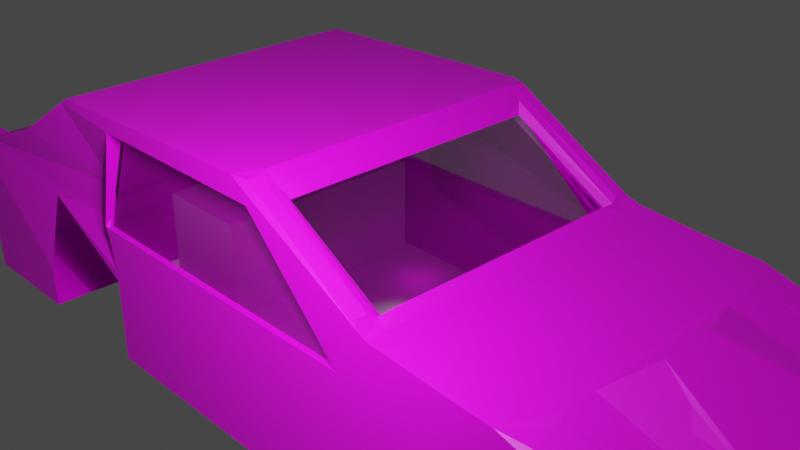 # Source: car.blend  (saved by Blender 2.93.21; exported with 4.5.12 LTS)
import bpy
from mathutils import Matrix  # noqa: F401  (used for matrix-valued properties, if any)

bpy.ops.wm.read_factory_settings(use_empty=True)
scene = bpy.context.scene
scene.name = 'Scene'

# ---- collections
col_collection = bpy.data.collections.new('Collection'); scene.collection.children.link(col_collection)

# ---- images (referenced by path relative to the original .blend; pixels are not part of the script)
import os
ASSET_DIR = os.environ.get("B2B_ASSET_DIR", "")  # directory of the original .blend (textures are referenced by path, not embedded)
HERE = os.path.dirname(os.path.abspath(__file__))  # packed textures are extracted next to this script under _unpacked/

def load_image(name, relpath, width, height, colorspace="sRGB"):
    """Load a texture the original file referenced (path relative to the .blend, or extracted next to this script)."""
    p = next((c for c in (os.path.join(HERE, relpath), os.path.join(ASSET_DIR, relpath)) if relpath and os.path.exists(c)), "")
    if p:
        img = bpy.data.images.load(p, check_existing=True)
        img.name = name
    else:  # same state as the original file: an image datablock whose file is absent (Cycles renders it pink)
        img = bpy.data.images.new(name, width, height)
        img.source = "FILE"
        img.filepath = "//" + (relpath or name)
    img.colorspace_settings.name = colorspace
    return img
img_bluetransparent_png = load_image('bluetransparent.png', 'bluetransparent.png', 1024, 1024, 'sRGB')
img_vehl1tanktop1_jpg = load_image('vehl1tanktop1.jpg', 'vehl1tanktop1.jpg', 1024, 1024, 'sRGB')

# ---- materials (node trees are filled in below, after node groups)
mat_material = bpy.data.materials.new('Material')
mat_material.surface_render_method = 'BLENDED'
mat_material.blend_method = 'BLEND'
mat_material.use_transparent_shadow = False
mat_material.use_raytrace_refraction = True
mat_material.use_screen_refraction = True
mat_material.thickness_mode = 'SLAB'
mat_material_001 = bpy.data.materials.new('Material.001')
mat_material_001.use_transparent_shadow = False
mat_material_004 = bpy.data.materials.new('Material.004')
mat_material_004.surface_render_method = 'BLENDED'
mat_material_004.blend_method = 'BLEND'
mat_material_004.use_transparent_shadow = False
mat_material_005 = bpy.data.materials.new('Material.005')
mat_material_005.surface_render_method = 'BLENDED'
mat_material_005.blend_method = 'BLEND'
mat_material_005.use_transparent_shadow = False

# ---- material node trees
mat_material.use_nodes = True; mat_material.node_tree.nodes.clear()
_N = mat_material.node_tree.nodes; _L = mat_material.node_tree.links
n0 = _N.new('ShaderNodeOutputMaterial'); n0.name = 'Material Output'; n0.location = (300, 300)
n1 = _N.new('ShaderNodeTexImage'); n1.name = 'Image Texture'; n1.location = (-661, 253)
n1.image = img_bluetransparent_png
n2 = _N.new('ShaderNodeBsdfPrincipled'); n2.name = 'Principled BSDF'; n2.location = (37, 305)
n2.distribution = 'GGX'
n2.subsurface_method = 'BURLEY'
n2.inputs[2].default_value = 0.0
n2.inputs[3].default_value = 1.45
n2.inputs[4].default_value = 0.4045
n2.inputs[13].default_value = 0.0
n2.inputs[18].default_value = 1.0
n2.inputs[27].default_value = (0.0, 0.0, 0.0, 1.0)
_L.new(n2.outputs[0], n0.inputs[0])
_L.new(n1.outputs[0], n2.inputs[0])
n0.is_active_output = True
mat_material_001.use_nodes = True; mat_material_001.node_tree.nodes.clear()
_N = mat_material_001.node_tree.nodes; _L = mat_material_001.node_tree.links
n0 = _N.new('ShaderNodeOutputMaterial'); n0.name = 'Material Output'; n0.location = (300, 300)
n1 = _N.new('ShaderNodeTexImage'); n1.name = 'Image Texture'; n1.location = (-647, 300)
n1.image = img_vehl1tanktop1_jpg
n2 = _N.new('ShaderNodeBsdfPrincipled'); n2.name = 'Principled BSDF'; n2.location = (10, 300)
n2.distribution = 'GGX'
n2.subsurface_method = 'BURLEY'
n2.inputs[3].default_value = 1.45
n2.inputs[27].default_value = (0.0, 0.0, 0.0, 1.0)
n2.inputs[28].default_value = 1.0
_L.new(n2.outputs[0], n0.inputs[0])
_L.new(n1.outputs[0], n2.inputs[0])
n0.is_active_output = True
mat_material_004.use_nodes = True; mat_material_004.node_tree.nodes.clear()
_N = mat_material_004.node_tree.nodes; _L = mat_material_004.node_tree.links
n0 = _N.new('ShaderNodeOutputMaterial'); n0.name = 'Material Output'; n0.location = (300, 300)
n1 = _N.new('ShaderNodeBsdfPrincipled'); n1.name = 'Principled BSDF'; n1.location = (10, 300)
n1.distribution = 'GGX'
n1.subsurface_method = 'BURLEY'
n1.inputs[3].default_value = 1.45
n1.inputs[4].default_value = 0.2182
n1.inputs[27].default_value = (0.0, 0.0, 0.0, 1.0)
n1.inputs[28].default_value = 1.0
n2 = _N.new('ShaderNodeTexImage'); n2.name = 'Image Texture'; n2.location = (-1102, 224)
n2.image = img_bluetransparent_png
_L.new(n1.outputs[0], n0.inputs[0])
_L.new(n2.outputs[0], n1.inputs[0])
n0.is_active_output = True
mat_material_005.use_nodes = True; mat_material_005.node_tree.nodes.clear()
_N = mat_material_005.node_tree.nodes; _L = mat_material_005.node_tree.links
n0 = _N.new('ShaderNodeBsdfPrincipled'); n0.name = 'Principled BSDF'; n0.location = (10, 300)
n0.distribution = 'GGX'
n0.subsurface_method = 'BURLEY'
n0.inputs[3].default_value = 1.45
n0.inputs[4].default_value = 0.2364
n0.inputs[27].default_value = (0.0, 0.0, 0.0, 1.0)
n0.inputs[28].default_value = 1.0
n1 = _N.new('ShaderNodeOutputMaterial'); n1.name = 'Material Output'; n1.location = (300, 300)
n2 = _N.new('ShaderNodeTexImage'); n2.name = 'Image Texture'; n2.location = (-874, 347)
n2.image = img_bluetransparent_png
_L.new(n0.outputs[0], n1.inputs[0])
_L.new(n2.outputs[0], n0.inputs[0])
n1.is_active_output = True

# ---- world
world_world = bpy.data.worlds.new('World'); scene.world = world_world
world_world.use_nodes = True; world_world.node_tree.nodes.clear()
_N = world_world.node_tree.nodes; _L = world_world.node_tree.links
n0 = _N.new('ShaderNodeOutputWorld'); n0.name = 'World Output'; n0.location = (300, 300)
n1 = _N.new('ShaderNodeBackground'); n1.name = 'Background'; n1.location = (10, 300)
n1.inputs[0].default_value = (0.05088, 0.05088, 0.05088, 1.0)
_L.new(n1.outputs[0], n0.inputs[0])
n0.is_active_output = True
world_world.color = (0.05088, 0.05088, 0.05088)
world_world.use_sun_shadow = False
world_world.sun_shadow_jitter_overblur = 0.0

# ---- cameras
cam_camera = bpy.data.cameras.new('Camera')
cam_camera.clip_end = 100.0
cam_camera.ortho_scale = 7.314

# ---- lights
light_light = bpy.data.lights.new('Light', 'POINT')
light_light.transmission_factor = 0.0
light_light.energy = 1000.0
light_light.shadow_soft_size = 0.1
light_light.shadow_maximum_resolution = 0.006
light_light.use_absolute_resolution = True
light_spot = bpy.data.lights.new('Spot', 'SPOT')
light_spot.transmission_factor = 0.0
light_spot.shadow_soft_size = 0.25
light_spot.shadow_maximum_resolution = 0.006
light_spot.use_absolute_resolution = True
light_area = bpy.data.lights.new('Area', 'AREA')
light_area.transmission_factor = 0.0
light_area.energy = 253.1
light_area.shadow_soft_size = 1.0
light_area.shadow_maximum_resolution = 0.006
light_area.use_absolute_resolution = True
light_area.size = 1.0
light_area.size_y = 1.0

# ---- meshes
me_cube_002 = bpy.data.meshes.new('Cube.002')
me_cube_002.from_pydata([(-0.8753, 0.8925, -1.07), (-0.8442, 0.8571, 0.5435), (0.8723, 0.8925, -0.8434), (-0.8345, 0.9022, 0.2949), (0.01715, 0.8925, -1.07), (-0.4715, 0.8925, 1.552), (0.8525, 0.8158, -0.1034), (0.01715, 0.8925, -0.1776), (-0.8441, 0.4462, 0.5435), (-0.8753, 0.8925, -0.6238), (0.4634, 0.8925, 0.7512), (0.8777, 0.8925, -0.6238), (0.8723, 0.4462, -1.07), (-0.8753, 0.4462, -1.07), (-0.87, 0.9139, 0.3323), (-0.6496, 0.8925, 0.9695), (0.8548, 0.8064, 0.1944), (0.5873, 0.4462, 0.7149), (-0.4715, 0.4462, 1.552), (0.01715, 0.4462, -1.07), (0.8525, 0.5205, -0.1034), (0.01715, 0.8925, -0.6238), (-0.3751, 0.8925, 0.2686), (-0.8753, 0.4462, -0.1776), (-0.8753, 0.4462, -0.6238), (-0.3883, 0.8072, 0.7614), (0.8548, 0.5205, 0.1944), (0.8777, 0.4462, -0.6238), (-0.6496, 0.4462, 0.9695), (0.4634, 0.4462, 0.7512), (0.4634, 0.8925, 0.2686), (-0.8701, 0.4454, 0.3144), (0.5873, 0.2231, 0.7149), (0.8553, 0.2231, 0.2686), (0.8548, 0.6693, 0.1944), (-0.4715, 0.2231, 1.552), (-0.4715, 0.6693, 1.552), (0.4634, 0.2231, 0.7512), (0.4634, 0.6693, 0.7512), (0.04686, 0.4462, 1.643), (0.04686, 0.6693, 1.643), (0.04686, 0.2231, 1.643), (0.3162, 0.8925, 0.8149), (0.4634, 0.1116, 0.7512), (0.4634, 0.5578, 0.7512), (0.3162, 0.4462, 0.8149), (0.4634, 0.3347, 0.7512), (0.4634, 0.7809, 0.7512), (0.04686, 0.5578, 1.643), (0.3162, 0.6693, 0.8149), (0.04686, 0.1116, 1.643), (0.04686, 0.3347, 1.643), (0.3162, 0.2231, 0.8149), (0.3162, 0.3347, 0.8149), (0.3162, 0.1116, 0.8149), (0.3162, 0.7809, 0.8149), (0.3162, 0.5578, 0.8149), (-0.9244, 0.6768, -1.016), (-0.9244, 0.6768, -0.6778), (-0.9244, 0.2788, -0.9565), (-0.9244, 0.2788, -0.7374), (-0.8345, 0.8872, 0.6292), (0.8817, 0.672, -0.1887), (0.9011, 0.672, -0.5247), (0.8817, 0.336, -0.1887), (0.9011, 0.336, -0.5247), (-0.6338, 0.4462, -1.07), (-0.593, 0.8508, 0.3059), (-0.6338, 0.8925, -0.6238), (-0.593, 0.8459, 0.4162), (-0.6338, 0.8925, -1.07), (-0.3626, 0.8925, -1.07), (-0.3626, 0.4462, -1.07), (-0.3626, 0.8925, -0.6238), (-0.3626, 0.8925, -0.1776), (-0.3626, 0.8925, -0.07658), (-0.3883, 0.8072, 0.4162), (0.4228, 0.4462, -1.07), (0.4228, 0.8925, -0.07658), (0.4228, 0.8925, -0.6238), (0.4228, 0.8925, -0.1776), (0.4228, 0.8925, -1.07), (0.694, 0.8925, -0.9422), (0.694, 0.4462, -1.07), (0.694, 0.8925, -0.6238), (0.694, 0.8925, -0.1776), (0.694, 0.8925, -0.07658), (0.4634, 0.8925, -0.07658), (0.4228, 0.4069, -0.07658), (0.08095, 0.2231, 1.538), (0.08095, 0.6693, 1.538), (0.08095, 0.1116, 1.538), (0.08095, 0.3347, 1.538), (0.08095, 0.5578, 1.538), (0.08095, 0.4462, 1.538), (0.295, 0.2231, 0.8801), (0.295, 0.6693, 0.8801), (0.295, 0.1116, 0.8801), (0.295, 0.3347, 0.8801), (0.295, 0.5578, 0.8801), (0.295, 0.4462, 0.8801), (0.08872, 0.2069, 1.427), (0.08872, 0.6208, 1.427), (0.08872, 0.1035, 1.427), (0.08872, 0.3104, 1.427), (0.08872, 0.5173, 1.427), (0.08872, 0.4138, 1.427), (0.08872, 0.7242, 1.427), (0.2872, 0.2069, 0.8166), (0.2872, 0.6208, 0.8166), (0.2872, 0.1035, 0.8166), (0.2872, 0.3104, 0.8166), (0.2872, 0.5173, 0.8166), (0.2872, 0.4138, 0.8166), (0.2872, 0.7242, 0.8166), (-0.629, 0.4462, 1.037), (-0.629, 0.8925, 1.037), (-0.491, 0.8925, 1.488), (-0.491, 0.4462, 1.488), (-0.8442, 0.6693, 0.5435), (-0.6496, 0.6693, 0.9695), (-0.87, 0.708, 0.3244), (-0.629, 0.6693, 1.037), (-0.491, 0.6693, 1.488), (-0.6161, 0.4462, 0.9226), (-0.478, 0.4462, 1.374), (-0.6161, 0.6693, 0.9226), (-0.478, 0.6693, 1.374), (0.2732, 0.8925, 0.2686), (-0.3361, 0.8925, 1.42), (0.05835, 0.8925, 1.42), (0.2533, 0.8925, 0.3753), (-0.3831, 0.8925, 0.3753), (-0.3361, 0.8069, 1.42), (0.05835, 0.8069, 1.42), (0.2533, 0.8593, 0.3753), (-0.3831, 0.8593, 0.3753), (-0.8753, -0.8925, -1.07), (-0.8442, -0.8571, 0.5435), (0.8723, -0.8925, -0.8434), (-0.8753, -0.9875, -0.1978), (0.01715, -0.8925, -1.07), (-0.4715, -0.8925, 1.552), (0.8525, -0.8158, -0.1034), (0.01715, -0.8925, -0.1776), (-0.8441, -0.4462, 0.5435), (-0.8753, -0.8925, -0.6238), (0.4634, -0.8925, 0.7512), (0.8777, -0.8925, -0.6238), (0.8723, -0.4462, -1.07), (-0.8753, -0.4462, -1.07), (-0.87, -0.9139, 0.3323), (-0.6496, -0.8925, 0.9695), (0.8548, -0.8064, 0.1944), (0.5873, -0.4462, 0.7149), (-0.4715, -0.4462, 1.552), (0.01715, -0.4462, -1.07), (0.8525, -0.5205, -0.1034), (0.01715, -0.8925, -0.6238), (-0.3751, -0.8925, 0.2686), (-0.8753, -0.4462, -0.1776), (-0.8753, -0.4462, -0.6238), (-0.4291, -0.8925, 0.2686), (0.8548, -0.5205, 0.1944), (0.8777, -0.4462, -0.6238), (-0.6496, -0.4462, 0.9695), (0.4634, -0.4462, 0.7512), (0.4634, -0.8925, 0.2686), (-0.8701, -0.4454, 0.3144), (0.5873, -0.2231, 0.7149), (0.8553, -0.2231, 0.2686), (0.8548, -0.6693, 0.1944), (-0.4715, -0.2231, 1.552), (-0.4715, -0.6693, 1.552), (0.4634, -0.2231, 0.7512), (0.4634, -0.6693, 0.7512), (0.04686, -0.4462, 1.643), (0.04686, -0.6693, 1.643), (0.04686, -0.2231, 1.643), (0.3162, -0.8925, 0.8149), (0.4634, -0.1116, 0.7512), (0.4634, -0.5578, 0.7512), (0.3162, -0.4462, 0.8149), (0.4634, -0.3347, 0.7512), (0.4634, -0.7809, 0.7512), (0.04686, -0.5578, 1.643), (0.3162, -0.6693, 0.8149), (0.04686, -0.1116, 1.643), (0.04686, -0.3347, 1.643), (0.3162, -0.2231, 0.8149), (0.3162, -0.3347, 0.8149), (0.3162, -0.1116, 0.8149), (0.3162, -0.7809, 0.8149), (0.3162, -0.5578, 0.8149), (-0.9244, -0.6768, -1.016), (-0.9244, -0.6768, -0.6778), (-0.9244, -0.2788, -0.9565), (-0.9244, -0.2788, -0.7374), (-0.8753, -0.9725, 0.1364), (0.8817, -0.672, -0.1887), (0.9011, -0.672, -0.5247), (0.8817, -0.336, -0.1887), (0.9011, -0.336, -0.5247), (-0.6338, -0.4462, -1.07), (-0.6338, -0.9361, -0.1869), (-0.6338, -0.8925, -0.6238), (-0.6338, -0.9311, -0.07658), (-0.6338, -0.8925, -1.07), (-0.3626, -0.8925, -1.07), (-0.3626, -0.4462, -1.07), (-0.3626, -0.8925, -0.6238), (-0.3626, -0.8925, -0.1776), (-0.3626, -0.8925, -0.07658), (-0.4291, -0.8925, -0.07658), (0.4228, -0.4462, -1.07), (0.4228, -0.8925, -0.07658), (0.4228, -0.8925, -0.6238), (0.4228, -0.8925, -0.1776), (0.4228, -0.8925, -1.07), (0.694, -0.8925, -0.9422), (0.694, -0.4462, -1.07), (0.694, -0.8925, -0.6238), (0.694, -0.8925, -0.1776), (0.694, -0.8925, -0.07658), (0.4634, -0.8925, -0.07658), (0.4228, -0.4069, -0.07658), (0.08095, -0.2231, 1.538), (0.08095, -0.6693, 1.538), (0.08095, -0.1116, 1.538), (0.08095, -0.3347, 1.538), (0.08095, -0.5578, 1.538), (0.08095, -0.4462, 1.538), (0.295, -0.2231, 0.8801), (0.295, -0.6693, 0.8801), (0.295, -0.1116, 0.8801), (0.295, -0.3347, 0.8801), (0.295, -0.5578, 0.8801), (0.295, -0.4462, 0.8801), (0.08872, -0.2069, 1.427), (0.08872, -0.6208, 1.427), (0.08872, -0.1035, 1.427), (0.08872, -0.3104, 1.427), (0.08872, -0.5173, 1.427), (0.08872, -0.4138, 1.427), (0.08872, -0.7242, 1.427), (0.2872, -0.2069, 0.8166), (0.2872, -0.6208, 0.8166), (0.2872, -0.1035, 0.8166), (0.2872, -0.3104, 0.8166), (0.2872, -0.5173, 0.8166), (0.2872, -0.4138, 0.8166), (0.2872, -0.7242, 0.8166), (-0.629, -0.4462, 1.037), (-0.629, -0.8925, 1.037), (-0.491, -0.8925, 1.488), (-0.491, -0.4462, 1.488), (-0.8442, -0.6693, 0.5435), (-0.6496, -0.6693, 0.9695), (-0.87, -0.708, 0.3244), (-0.629, -0.6693, 1.037), (-0.491, -0.6693, 1.488), (-0.6161, -0.4462, 0.9226), (-0.478, -0.4462, 1.374), (-0.6161, -0.6693, 0.9226), (-0.478, -0.6693, 1.374), (-0.8753, 0.0, -1.07), (-0.8441, 0.0, 0.5435), (0.8723, 0.0, -1.07), (0.5873, 0.0, 0.7149), (-0.4715, 0.0, 1.552), (0.01715, 0.0, -1.07), (0.8519, 0.0, -0.1776), (-0.8753, 0.0, -0.1776), (0.4634, 0.0, 0.7512), (-0.6496, 0.0, 0.9695), (0.8777, 0.0, -0.6238), (0.8553, 0.0, 0.2686), (-0.8753, 0.0, -0.6238), (-0.8701, 0.0, 0.3144), (0.04686, 0.0, 1.643), (0.3162, 0.0, 0.8149), (-0.9244, 0.0, -0.9565), (-0.9244, 0.0, -0.7374), (0.8817, 0.0, -0.1887), (0.9011, 0.0, -0.5247), (-0.6338, 0.0, -1.07), (-0.3626, 0.0, -1.07), (0.4228, 0.0, -1.07), (0.694, 0.0, -1.07), (0.08095, 0.0, 1.538), (0.295, 0.0, 0.8801), (0.08872, 0.0, 1.427), (0.2872, 0.0, 0.8166), (-0.629, 0.0, 1.037), (-0.491, 0.0, 1.488), (-0.6161, 0.0, 0.9226), (-0.478, 0.0, 1.374), (0.2732, -0.8925, 0.2686), (-0.3361, -0.8925, 1.42), (0.05835, -0.8925, 1.42), (0.2533, -0.8925, 0.3753), (-0.3831, -0.8925, 0.3753), (-0.3361, -0.8069, 1.42), (0.05835, -0.8069, 1.42), (0.2533, -0.8593, 0.3753), (-0.3831, -0.8593, 0.3753), (0.643, 0.07491, 0.7705), (0.643, 1.238e-09, 0.7705), (0.8153, 0.1821, 0.4836), (0.8153, -1.04e-09, 0.4836), (0.643, 0.1313, 0.7705), (0.8153, 0.3191, 0.4836), (0.643, -0.07491, 0.7705), (0.8153, -0.1821, 0.4836), (0.643, -0.1313, 0.7705), (0.8153, -0.3191, 0.4836), (0.6197, 0.07491, 0.8092), (0.6197, 1.238e-09, 0.8092), (0.8385, 0.1821, 0.4449), (0.8385, -1.04e-09, 0.4449), (0.6197, 0.1498, 0.8092), (0.8385, 0.3642, 0.4449), (0.6197, -0.07491, 0.8092), (0.8385, -0.1821, 0.4449), (0.6197, -0.1498, 0.8092), (0.8385, -0.3642, 0.4449), (0.6355, 0.1821, 0.6412), (0.8078, 0.1821, 0.3544), (0.6355, -1.04e-09, 0.6412), (0.8078, -1.04e-09, 0.3544), (0.6355, -0.1821, 0.6412), (0.8078, -0.1821, 0.3544), (0.6355, 0.3191, 0.6412), (0.8078, 0.3191, 0.3544), (0.6355, -0.3191, 0.6412), (0.8078, -0.3191, 0.3544), (0.8519, 0.8925, -0.1776), (0.8519, 0.4462, -0.1776), (0.8553, 0.4462, 0.2686), (0.8519, -0.8925, -0.1776), (0.8519, -0.4462, -0.1776), (0.8553, -0.4462, 0.2686), (0.8214, 0.8064, 0.2017), (0.8192, 0.8158, -0.0961), (0.8192, 0.5205, -0.0961), (0.8214, 0.6693, 0.2017), (0.8214, 0.5205, 0.2017), (0.8214, -0.8064, 0.2017), (0.8192, -0.8158, -0.0961), (0.8192, -0.5205, -0.0961), (0.8214, -0.6693, 0.2017), (0.8214, -0.5205, 0.2017), (0.6033, 0.8604, 0.6881), (0.5529, 0.8925, 0.725), (0.6033, 0.7005, 0.6881), (0.5873, 0.6382, 0.7149), (0.6033, -0.8604, 0.6881), (0.5529, -0.8925, 0.725), (0.6033, -0.7005, 0.6881), (0.5873, -0.6382, 0.7149), (0.8515, 0.879, 0.2353), (0.8393, 0.8479, 0.2954), (0.8393, 0.7005, 0.2954), (0.8621, 0.6382, 0.2416), (0.8393, -0.8479, 0.2954), (0.8515, -0.879, 0.2353), (0.8621, -0.6382, 0.2416), (0.8393, -0.7005, 0.2954), (0.05381, 0.87, 1.621), (0.02461, 0.8925, 1.639), (0.05381, 0.8034, 1.621), (0.04686, 0.7584, 1.643), (0.05958, 0.8925, 1.531), (0.074, 0.87, 1.559), (0.08791, 0.87, 1.516), (0.07779, 0.7587, 1.537), (0.08791, 0.8034, 1.516), (0.074, 0.8034, 1.559), (0.288, 0.87, 0.9015), (0.3019, 0.8925, 0.8587), (0.2923, 0.7606, 0.8578), (0.288, 0.8034, 0.9015), (0.05381, -0.87, 1.621), (0.02461, -0.8925, 1.639), (0.05381, -0.8034, 1.621), (0.04686, -0.7584, 1.643), (0.05958, -0.8925, 1.531), (0.08791, -0.87, 1.516), (0.074, -0.87, 1.559), (0.074, -0.8034, 1.559), (0.08791, -0.8034, 1.516), (0.07779, -0.7587, 1.537), (0.288, -0.87, 0.9015), (0.2912, -0.8925, 0.8552), (0.288, -0.8034, 0.9015), (0.2923, -0.7606, 0.8578), (-0.8389, 0.6693, 0.5892), (-0.8389, 0.8925, 0.5892), (-0.8389, 0.0, 0.5892), (-0.8389, 0.4462, 0.5892), (-0.8345, 0.888, 0.7816), (-0.8753, 0.7097, 0.2787), (-0.8753, 0.0, 0.2686), (-0.8753, 0.4462, 0.2686), (-0.8389, -0.6693, 0.5892), (-0.8389, -0.8925, 0.5892), (-0.8389, -0.4462, 0.5892), (-0.8753, -0.9732, 0.2888), (-0.8753, -0.7097, 0.2787), (-0.8753, -0.4462, 0.2686), (-0.8325, 0.0, 0.5435), (-0.8586, 0.0, 0.3144), (-0.8364, 0.4119, 0.5094), (-0.8547, 0.4112, 0.3484), (-0.8327, 0.6693, 0.5435), (-0.8584, 0.708, 0.3244), (-0.8364, -0.4119, 0.5094), (-0.8547, -0.4112, 0.3484), (-0.8327, -0.6693, 0.5435), (-0.8584, -0.708, 0.3244), (-0.8327, 0.8571, 0.5435), (-0.8585, 0.9139, 0.3323), (-0.8327, -0.8571, 0.5435), (-0.8585, -0.9139, 0.3323), (-0.7985, 0.4462, 0.5435), (-0.8245, 0.4454, 0.3144), (-0.7986, 0.6693, 0.5435), (-0.8244, 0.708, 0.3244), (-0.7985, -0.4462, 0.5435), (-0.8245, -0.4454, 0.3144), (-0.7986, -0.6693, 0.5435), (-0.8244, -0.708, 0.3244), (-0.8326, 0.4462, 0.5435), (-0.8585, 0.4454, 0.3144), (-0.8326, -0.4462, 0.5435), (-0.8585, -0.4454, 0.3144), (-0.8364, 0.0, 0.5094), (-0.8547, 0.0, 0.3484), (-0.8217, 0.0, 0.5094), (-0.8401, 0.0, 0.3484), (-0.8218, 0.4119, 0.5094), (-0.84, 0.4112, 0.3484), (-0.8218, -0.4119, 0.5094), (-0.84, -0.4112, 0.3484), (-0.9244, 0.3384, -1.016), (-0.9244, 0.0, -1.016), (-0.9244, 0.0, -0.6778), (-0.9244, 0.3384, -0.6778), (-0.9244, -0.3384, -1.016), (-0.9244, -0.3384, -0.6778), (-0.8749, 0.0, -0.7374), (-0.8749, 0.0, -0.9565), (-0.8749, 0.2788, -0.9565), (-0.8749, 0.2788, -0.7374), (-0.8749, -0.2788, -0.9565), (-0.8749, -0.2788, -0.7374)], [], [(31, 278, 411, 433), (41, 35, 269, 279, 50), (28, 399, 398, 274), (25, 15, 116, 117, 5, 129, 132, 22), (24, 23, 3, 9), (24, 9, 58, 447), (0, 13, 444, 57), (13, 265, 445, 444), (277, 272, 23, 24), (400, 397, 15, 25), (337, 338, 33, 276, 271), (171, 153, 347, 350), (12, 27, 275, 267), (2, 11, 27, 12), (27, 11, 63, 65), (18, 118, 294, 269, 35), (5, 117, 123, 118, 18, 36), (120, 396, 399, 28), (17, 29, 46, 37, 43, 273, 268, 32), (354, 362, 361, 352), (40, 36, 18, 39, 48), (22, 132, 131, 128), (23, 403, 401, 400, 61, 3), (272, 402, 403, 23), (278, 168, 435, 411), (56, 99, 100, 45), (96, 380, 114, 109), (377, 373, 368, 370), (54, 97, 290, 280), (53, 98, 95, 52), (39, 18, 35, 41, 51), (46, 53, 52, 37), (29, 45, 53, 46), (45, 100, 98, 53), (43, 54, 280, 273), (37, 52, 54, 43), (52, 95, 97, 54), (47, 55, 49, 38), (10, 42, 55, 47), (55, 380, 96, 49), (44, 56, 45, 29), (38, 49, 56, 44), (49, 96, 99, 56), (353, 10, 47, 38, 44, 29, 17, 355), (444, 447, 58, 57), (282, 60, 453, 450), (9, 0, 57, 58), (277, 24, 447, 446), (65, 64, 283, 284), (63, 62, 64, 65), (337, 271, 283, 64), (11, 336, 62, 63), (275, 27, 65, 284), (336, 337, 64, 62), (17, 338, 363, 355), (357, 147, 167, 365), (32, 268, 317, 316), (33, 338, 321, 318), (72, 19, 270, 286), (7, 21, 73, 74), (25, 22, 7, 74, 75, 76), (3, 61, 400, 25, 76, 69, 67), (21, 4, 71, 73), (70, 0, 9, 68), (68, 9, 3, 67), (265, 13, 66, 285), (13, 0, 70, 66), (71, 4, 19, 72), (81, 79, 80, 78, 88, 77), (83, 12, 267, 288), (85, 336, 11, 84), (11, 2, 82, 84), (81, 4, 21, 79), (79, 21, 7, 80), (270, 19, 77, 287), (19, 4, 81, 77), (2, 12, 83, 82), (34, 16, 360, 363), (80, 7, 22, 128, 30, 87, 78), (94, 93, 48, 39), (89, 92, 51, 41), (92, 94, 39, 51), (90, 375, 371, 40), (381, 378, 374, 376), (289, 91, 50, 279), (91, 89, 41, 50), (93, 90, 40, 48), (90, 93, 105, 102), (89, 91, 103, 101), (375, 90, 102, 107), (91, 289, 291, 103), (98, 100, 113, 111), (380, 375, 107, 114), (95, 98, 111, 108), (100, 99, 112, 113), (93, 94, 106, 105), (297, 167, 147, 179, 393, 386, 383, 142, 298, 299, 300), (92, 89, 101, 104), (290, 97, 110, 292), (94, 92, 104, 106), (97, 95, 108, 110), (99, 96, 109, 112), (42, 379, 380, 55), (122, 116, 15, 120), (293, 115, 28, 274), (294, 118, 125, 296), (123, 117, 116, 122), (122, 115, 124, 126), (115, 122, 120, 28), (15, 397, 396, 120), (14, 121, 415, 421), (115, 293, 295, 124), (123, 122, 126, 127), (118, 123, 127, 125), (74, 67, 69, 76, 75), (85, 80, 78, 86), (369, 5, 36, 40, 371), (131, 132, 136, 135), (130, 131, 135, 134), (129, 130, 134, 133), (132, 129, 133, 136), (258, 151, 423, 419), (178, 187, 279, 269, 172), (165, 274, 398, 406), (162, 159, 301, 298, 142, 254, 253, 152), (161, 146, 140, 160), (161, 449, 195, 146), (137, 194, 448, 150), (150, 448, 445, 265), (277, 161, 160, 272), (407, 162, 152, 405), (340, 271, 276, 170, 341), (34, 26, 346, 345), (149, 267, 275, 164), (139, 149, 164, 148), (164, 202, 200, 148), (155, 172, 269, 294, 255), (142, 173, 155, 255, 260, 254), (257, 165, 406, 404), (154, 169, 268, 273, 180, 174, 183, 166), (358, 356, 364, 367), (177, 185, 176, 155, 173), (159, 297, 300, 301), (160, 140, 198, 407, 408, 409), (272, 160, 409, 402), (1, 14, 421, 420), (193, 182, 237, 236), (233, 246, 251, 395), (389, 384, 382, 388), (191, 280, 290, 234), (190, 189, 232, 235), (176, 188, 178, 172, 155), (183, 174, 189, 190), (166, 183, 190, 182), (182, 190, 235, 237), (180, 273, 280, 191), (174, 180, 191, 189), (189, 191, 234, 232), (184, 175, 186, 192), (147, 184, 192, 179), (192, 186, 233, 395), (181, 166, 182, 193), (175, 181, 193, 186), (186, 193, 236, 233), (357, 359, 154, 166, 181, 175, 184, 147), (448, 194, 195, 449), (281, 196, 454, 451), (146, 195, 194, 137), (277, 446, 449, 161), (202, 284, 283, 201), (200, 202, 201, 199), (340, 201, 283, 271), (148, 200, 199, 339), (275, 284, 202, 164), (339, 199, 201, 340), (154, 359, 366, 341), (16, 6, 336, 360), (170, 276, 319, 323), (338, 17, 320, 321), (209, 286, 270, 156), (144, 211, 210, 158), (162, 213, 212, 211, 144, 159), (140, 204, 206, 213, 162, 407, 198), (158, 210, 208, 141), (207, 205, 146, 137), (205, 204, 140, 146), (265, 285, 203, 150), (150, 203, 207, 137), (208, 209, 156, 141), (218, 214, 225, 215, 217, 216), (220, 288, 267, 149), (222, 221, 148, 339), (148, 221, 219, 139), (218, 216, 158, 141), (216, 217, 144, 158), (270, 287, 214, 156), (156, 214, 218, 141), (139, 219, 220, 149), (153, 171, 366, 365), (217, 215, 224, 167, 297, 159, 144), (231, 176, 185, 230), (226, 178, 188, 229), (229, 188, 176, 231), (227, 177, 385, 391), (394, 390, 387, 392), (289, 279, 187, 228), (228, 187, 178, 226), (230, 185, 177, 227), (227, 239, 242, 230), (226, 238, 240, 228), (391, 244, 239, 227), (228, 240, 291, 289), (235, 248, 250, 237), (395, 251, 244, 391), (232, 245, 248, 235), (237, 250, 249, 236), (230, 242, 243, 231), (229, 241, 238, 226), (290, 292, 247, 234), (231, 243, 241, 229), (234, 247, 245, 232), (236, 249, 246, 233), (179, 192, 395, 393), (259, 257, 152, 253), (293, 274, 165, 252), (294, 296, 262, 255), (260, 259, 253, 254), (259, 263, 261, 252), (252, 165, 257, 259), (152, 257, 404, 405), (151, 138, 422, 423), (252, 261, 295, 293), (260, 264, 263, 259), (255, 262, 264, 260), (211, 212, 213, 206, 204), (222, 223, 215, 217), (383, 385, 177, 173, 142), (300, 304, 305, 301), (299, 303, 304, 300), (298, 302, 303, 299), (301, 305, 302, 298), (313, 309, 329, 331), (314, 315, 335, 334), (310, 306, 326, 332), (307, 312, 330, 328), (341, 170, 323, 325), (154, 341, 325, 324), (17, 32, 316, 320), (276, 33, 318, 319), (169, 154, 324, 322), (268, 169, 322, 317), (307, 306, 316, 317), (308, 309, 319, 318), (306, 310, 320, 316), (311, 308, 318, 321), (310, 311, 321, 320), (312, 307, 317, 322), (309, 313, 323, 319), (314, 312, 322, 324), (313, 315, 325, 323), (315, 314, 324, 325), (326, 327, 333, 332), (328, 329, 327, 326), (330, 334, 335, 331), (328, 330, 331, 329), (308, 311, 333, 327), (306, 307, 328, 326), (312, 314, 334, 330), (311, 310, 332, 333), (309, 308, 327, 329), (315, 313, 331, 335), (30, 360, 336, 85, 86, 87), (6, 20, 337, 336), (143, 153, 365, 339), (20, 26, 338, 337), (26, 34, 363, 338), (167, 224, 223, 222, 339, 365), (157, 143, 339, 340), (163, 157, 340, 341), (171, 163, 341, 366), (343, 342, 345, 346, 344), (348, 349, 351, 350, 347), (143, 157, 349, 348), (26, 20, 344, 346), (6, 16, 342, 343), (163, 171, 350, 351), (16, 34, 345, 342), (20, 6, 343, 344), (157, 163, 351, 349), (153, 143, 348, 347), (353, 355, 354, 352), (361, 362, 363, 360), (352, 361, 360, 353), (355, 363, 362, 354), (356, 358, 359, 357), (365, 366, 367, 364), (357, 365, 364, 356), (358, 367, 366, 359), (353, 360, 30, 10), (315, 311, 310, 314), (372, 373, 374), (375, 376, 377), (386, 387, 388), (389, 390, 391), (369, 371, 370, 368), (368, 373, 372, 369), (371, 375, 377, 370), (373, 377, 376, 374), (374, 378, 379, 372), (375, 380, 381, 376), (380, 379, 378, 381), (382, 384, 385, 383), (383, 386, 388, 382), (384, 389, 391, 385), (387, 390, 389, 388), (386, 393, 392, 387), (390, 394, 395, 391), (394, 392, 393, 395), (128, 131, 130, 129, 5, 369, 372, 379, 42, 10, 30), (1, 119, 396, 397), (8, 266, 398, 399), (14, 1, 397, 400), (121, 14, 400, 401), (278, 31, 403, 402), (119, 8, 399, 396), (31, 121, 401, 403), (256, 138, 405, 404), (266, 145, 406, 398), (138, 151, 407, 405), (151, 258, 408, 407), (168, 278, 402, 409), (145, 256, 404, 406), (258, 168, 409, 408), (415, 414, 420, 421), (416, 436, 438, 442), (435, 419, 431, 429), (419, 423, 422, 418), (417, 416, 442, 443), (415, 433, 425, 427), (256, 145, 434, 418), (8, 119, 414, 432), (168, 258, 419, 435), (121, 31, 433, 415), (138, 256, 418, 422), (119, 1, 420, 414), (145, 266, 410, 434), (266, 8, 432, 410), (425, 424, 426, 427), (429, 431, 430, 428), (434, 435, 429, 428), (433, 432, 424, 425), (432, 414, 426, 424), (418, 434, 428, 430), (419, 418, 430, 431), (414, 415, 427, 426), (413, 412, 432, 433), (416, 417, 435, 434), (412, 436, 410, 432), (437, 413, 433, 411), (436, 416, 434, 410), (417, 437, 411, 435), (439, 438, 440, 441), (439, 443, 442, 438), (436, 412, 440, 438), (412, 413, 441, 440), (437, 417, 443, 439), (413, 437, 439, 441), (281, 59, 444, 445), (60, 282, 446, 447), (59, 60, 447, 444), (196, 281, 445, 448), (282, 197, 449, 446), (197, 196, 448, 449), (451, 450, 453, 452), (451, 454, 455, 450), (197, 282, 450, 455), (60, 59, 452, 453), (59, 281, 451, 452), (196, 197, 455, 454)])
me_cube_002.polygons.foreach_set('material_index', [1, 1, 1, 1, 1, 1, 1, 1, 1, 1, 1, 1, 1, 1, 1, 1, 1, 1, 1, 1, 1, 1, 1, 1, 1, 1, 1, 1, 1, 1, 1, 1, 1, 1, 1, 1, 1, 1, 1, 1, 1, 1, 1, 1, 1, 1, 1, 1, 1, 1, 1, 1, 1, 1, 1, 1, 1, 1, 1, 1, 1, 1, 1, 1, 1, 1, 1, 1, 1, 1, 1, 1, 1, 1, 1, 1, 1, 1, 1, 1, 1, 1, 1, 1, 1, 1, 1, 1, 1, 1, 1, 1, 1, 1, 1, 1, 1, 1, 1, 1, 1, 1, 1, 1, 1, 1, 1, 1, 1, 1, 1, 1, 1, 1, 1, 1, 1, 1, 1, 1, 1, 1, 1, 1, 1, 1, 1, 1, 1, 1, 1, 1, 1, 1, 1, 1, 1, 1, 1, 1, 1, 1, 1, 1, 1, 1, 1, 1, 1, 1, 1, 1, 1, 1, 1, 1, 1, 1, 1, 1, 1, 1, 1, 1, 1, 1, 1, 1, 1, 1, 1, 1, 1, 1, 1, 1, 1, 1, 1, 1, 1, 1, 1, 1, 1, 1, 1, 1, 1, 1, 1, 1, 1, 1, 1, 1, 1, 1, 1, 1, 1, 1, 1, 1, 1, 1, 1, 1, 1, 1, 1, 1, 1, 1, 1, 1, 1, 1, 1, 1, 1, 1, 1, 1, 1, 1, 1, 1, 1, 1, 1, 1, 1, 1, 1, 1, 1, 1, 1, 1, 1, 1, 1, 1, 1, 1, 1, 1, 1, 1, 1, 1, 1, 1, 1, 1, 1, 1, 1, 1, 1, 1, 1, 1, 1, 1, 1, 1, 1, 1, 1, 1, 1, 1, 1, 1, 1, 1, 1, 1, 1, 1, 1, 1, 1, 1, 1, 1, 1, 1, 1, 1, 1, 1, 1, 1, 1, 1, 1, 1, 1, 1, 1, 1, 1, 1, 1, 1, 1, 1, 1, 1, 1, 1, 1, 1, 1, 1, 1, 1, 1, 1, 1, 1, 1, 1, 1, 1, 1, 1, 1, 1, 1, 1, 1, 1, 1, 1, 1, 1, 1, 1, 1, 1, 1, 1, 1, 1, 1, 1, 1, 1, 1, 1, 1, 1, 1, 1, 1, 1, 1, 1, 1, 1, 1, 1, 1, 1, 1, 1, 1, 1, 1, 1, 1, 1, 1, 1, 1])
_uv = me_cube_002.uv_layers.new(name='UVMap')
_uv.uv.foreach_set('vector', [0.5714, 0.1874, 0.5714, 0.125, 0.5714, 0.125, 0.5714, 0.1874, 0.7188, 0.5938, 0.75, 0.5938, 0.75, 0.625, 0.7188, 0.625, 0.7188, 0.6094, 0.8125, 0.5625, 0.875, 0.5625, 0.875, 0.625, 0.8125, 0.625, 0.5625, 0.3125, 0.625, 0.3125, 0.625, 0.3197, 0.625, 0.3682, 0.625, 0.375, 0.6186, 0.375, 0.5677, 0.375, 0.5625, 0.375, 0.4375, 0.1875, 0.5, 0.1875, 0.5, 0.25, 0.4375, 0.25, 0.4375, 0.1875, 0.4375, 0.25, 0.4375, 0.25, 0.4375, 0.1875, 0.125, 0.5, 0.125, 0.5625, 0.125, 0.5625, 0.125, 0.5, 0.125, 0.5625, 0.125, 0.625, 0.125, 0.625, 0.125, 0.5625, 0.4375, 0.125, 0.5, 0.125, 0.5, 0.1875, 0.4375, 0.1875, 0.5625, 0.25, 0.625, 0.25, 0.625, 0.3125, 0.5625, 0.3125, 0.5, 0.5625, 0.5625, 0.5625, 0.5625, 0.5938, 0.5625, 0.625, 0.5, 0.625, 0.5521, 0.5309, 0.5521, 0.5108, 0.5521, 0.5108, 0.5521, 0.5309, 0.375, 0.5625, 0.4375, 0.5625, 0.4375, 0.625, 0.375, 0.625, 0.375, 0.5, 0.4375, 0.5, 0.4375, 0.5625, 0.375, 0.5625, 0.4375, 0.5625, 0.4375, 0.5, 0.4375, 0.5, 0.4375, 0.5625, 0.75, 0.5625, 0.7568, 0.5625, 0.7568, 0.625, 0.75, 0.625, 0.75, 0.5938, 0.75, 0.5, 0.7568, 0.5, 0.7568, 0.5312, 0.7568, 0.5625, 0.75, 0.5625, 0.75, 0.5312, 0.8125, 0.5312, 0.875, 0.5312, 0.875, 0.5625, 0.8125, 0.5625, 0.625, 0.5625, 0.6875, 0.5625, 0.6875, 0.5781, 0.6875, 0.5938, 0.6875, 0.6094, 0.6875, 0.625, 0.625, 0.625, 0.625, 0.5938, 0.6213, 0.5268, 0.5662, 0.5266, 0.5662, 0.5046, 0.6213, 0.5044, 0.7188, 0.5312, 0.75, 0.5312, 0.75, 0.5625, 0.7188, 0.5625, 0.7188, 0.5469, 0.5625, 0.375, 0.5677, 0.375, 0.5681, 0.4218, 0.5625, 0.4233, 0.5, 0.1875, 0.5625, 0.1875, 0.5625, 0.2188, 0.5625, 0.25, 0.5312, 0.25, 0.5, 0.25, 0.5, 0.125, 0.5625, 0.125, 0.5625, 0.1875, 0.5, 0.1875, 0.5714, 0.125, 0.5714, 0.1874, 0.5714, 0.1874, 0.5714, 0.125, 0.7031, 0.5469, 0.7044, 0.5469, 0.7044, 0.5625, 0.7031, 0.5625, 0.7044, 0.5312, 0.7044, 0.5157, 0.7044, 0.5156, 0.7044, 0.5312, 0.7172, 0.5125, 0.7172, 0.5031, 0.7183, 0.5031, 0.7183, 0.5125, 0.7031, 0.6094, 0.7044, 0.6094, 0.7044, 0.625, 0.7031, 0.625, 0.7031, 0.5781, 0.7044, 0.5781, 0.7044, 0.5938, 0.7031, 0.5938, 0.7188, 0.5625, 0.75, 0.5625, 0.75, 0.5938, 0.7188, 0.5938, 0.7188, 0.5781, 0.6875, 0.5781, 0.7031, 0.5781, 0.7031, 0.5938, 0.6875, 0.5938, 0.6875, 0.5625, 0.7031, 0.5625, 0.7031, 0.5781, 0.6875, 0.5781, 0.7031, 0.5625, 0.7044, 0.5625, 0.7044, 0.5781, 0.7031, 0.5781, 0.6875, 0.6094, 0.7031, 0.6094, 0.7031, 0.625, 0.6875, 0.625, 0.6875, 0.5938, 0.7031, 0.5938, 0.7031, 0.6094, 0.6875, 0.6094, 0.7031, 0.5938, 0.7044, 0.5938, 0.7044, 0.6094, 0.7031, 0.6094, 0.6875, 0.5156, 0.7031, 0.5156, 0.7031, 0.5312, 0.6875, 0.5312, 0.6875, 0.5, 0.7031, 0.5, 0.7031, 0.5156, 0.6875, 0.5156, 0.7031, 0.5156, 0.704, 0.5185, 0.7044, 0.5312, 0.7031, 0.5312, 0.6875, 0.5469, 0.7031, 0.5469, 0.7031, 0.5625, 0.6875, 0.5625, 0.6875, 0.5312, 0.7031, 0.5312, 0.7031, 0.5469, 0.6875, 0.5469, 0.7031, 0.5312, 0.7044, 0.5312, 0.7044, 0.5469, 0.7031, 0.5469, 0.6424, 0.5, 0.6875, 0.5, 0.6875, 0.5156, 0.6875, 0.5312, 0.6875, 0.5469, 0.6875, 0.5625, 0.625, 0.5625, 0.625, 0.5356, 0.375, 0.1875, 0.4375, 0.1875, 0.4375, 0.25, 0.375, 0.25, 0.4265, 0.125, 0.4265, 0.1765, 0.4265, 0.1765, 0.4265, 0.125, 0.4375, 0.25, 0.375, 0.25, 0.375, 0.25, 0.4375, 0.25, 0.4375, 0.125, 0.4375, 0.1875, 0.4375, 0.1875, 0.4375, 0.125, 0.4375, 0.5625, 0.5, 0.5625, 0.5, 0.625, 0.4375, 0.625, 0.4375, 0.5, 0.5, 0.5, 0.5, 0.5625, 0.4375, 0.5625, 0.5, 0.5625, 0.5, 0.625, 0.5, 0.625, 0.5, 0.5625, 0.4375, 0.5, 0.5, 0.5, 0.5, 0.5, 0.4375, 0.5, 0.4375, 0.625, 0.4375, 0.5625, 0.4375, 0.5625, 0.4375, 0.625, 0.5, 0.5, 0.5, 0.5625, 0.5, 0.5625, 0.5, 0.5, 0.625, 0.5625, 0.5625, 0.5625, 0.5593, 0.5356, 0.625, 0.5356, 0.625, 0.4826, 0.625, 0.4375, 0.5625, 0.4375, 0.558, 0.498, 0.625, 0.5938, 0.625, 0.625, 0.625, 0.625, 0.625, 0.5938, 0.5625, 0.5938, 0.5625, 0.5625, 0.5625, 0.5625, 0.5625, 0.5938, 0.1968, 0.5625, 0.25, 0.5625, 0.25, 0.625, 0.1968, 0.625, 0.5, 0.375, 0.4375, 0.375, 0.4375, 0.3218, 0.5, 0.3218, 0.5625, 0.3125, 0.5625, 0.375, 0.5, 0.375, 0.5, 0.3218, 0.5142, 0.3218, 0.5142, 0.3125, 0.5, 0.25, 0.5312, 0.25, 0.5625, 0.25, 0.5625, 0.3125, 0.5141, 0.3125, 0.5139, 0.2839, 0.5, 0.2838, 0.4375, 0.375, 0.375, 0.375, 0.375, 0.3218, 0.4375, 0.3218, 0.375, 0.2838, 0.375, 0.25, 0.4375, 0.25, 0.4375, 0.2838, 0.4375, 0.2838, 0.4375, 0.25, 0.5, 0.25, 0.5, 0.2838, 0.125, 0.625, 0.125, 0.5625, 0.1588, 0.5625, 0.1588, 0.625, 0.125, 0.5625, 0.125, 0.5, 0.1588, 0.5, 0.1588, 0.5625, 0.1968, 0.5, 0.25, 0.5, 0.25, 0.5625, 0.1968, 0.5625, 0.4541, 0.1819, 0.5309, 0.1819, 0.6076, 0.1819, 0.625, 0.1819, 0.625, 0.151, 0.4541, 0.1535, 0.3477, 0.5625, 0.375, 0.5625, 0.375, 0.625, 0.3477, 0.625, 0.5, 0.4746, 0.5, 0.5, 0.4375, 0.5, 0.4375, 0.4723, 0.4375, 0.5, 0.375, 0.5, 0.375, 0.4727, 0.4375, 0.4723, 0.375, 0.4318, 0.375, 0.375, 0.4375, 0.375, 0.4375, 0.4318, 0.4375, 0.4318, 0.4375, 0.375, 0.5, 0.375, 0.5, 0.4318, 0.25, 0.625, 0.25, 0.5625, 0.3068, 0.5625, 0.3068, 0.625, 0.25, 0.5625, 0.25, 0.5, 0.3068, 0.5, 0.3068, 0.5625, 0.375, 0.5, 0.375, 0.5625, 0.3477, 0.5625, 0.3477, 0.5, 0.5521, 0.5309, 0.5521, 0.5108, 0.5578, 0.5, 0.5587, 0.5357, 0.5, 0.4318, 0.5, 0.375, 0.5625, 0.375, 0.5625, 0.4233, 0.5625, 0.4375, 0.5142, 0.4375, 0.5142, 0.4318, 0.7168, 0.5625, 0.7168, 0.5469, 0.7188, 0.5469, 0.7188, 0.5625, 0.7168, 0.5938, 0.7168, 0.5781, 0.7188, 0.5781, 0.7188, 0.5938, 0.7168, 0.5781, 0.7168, 0.5625, 0.7188, 0.5625, 0.7188, 0.5781, 0.7168, 0.5312, 0.7168, 0.5187, 0.7188, 0.5188, 0.7188, 0.5312, 0.7048, 0.5125, 0.7048, 0.5031, 0.7164, 0.5031, 0.7164, 0.5125, 0.7168, 0.625, 0.7168, 0.6094, 0.7188, 0.6094, 0.7188, 0.625, 0.7168, 0.6094, 0.7168, 0.5938, 0.7188, 0.5938, 0.7188, 0.6094, 0.7168, 0.5469, 0.7168, 0.5312, 0.7188, 0.5312, 0.7188, 0.5469, 0.7168, 0.5312, 0.7168, 0.5469, 0.7168, 0.5469, 0.7168, 0.5312, 0.7168, 0.5938, 0.7168, 0.6094, 0.7168, 0.6094, 0.7168, 0.5938, 0.7168, 0.5187, 0.7168, 0.5312, 0.7168, 0.5312, 0.7168, 0.5156, 0.7168, 0.6094, 0.7168, 0.625, 0.7168, 0.625, 0.7168, 0.6094, 0.7044, 0.5781, 0.7044, 0.5625, 0.7044, 0.5625, 0.7044, 0.5781, 0.7044, 0.5156, 0.7174, 0.5156, 0.7168, 0.5156, 0.7044, 0.5156, 0.7044, 0.5938, 0.7044, 0.5781, 0.7044, 0.5781, 0.7044, 0.5938, 0.7044, 0.5625, 0.7044, 0.5469, 0.7044, 0.5469, 0.7044, 0.5625, 0.7168, 0.5469, 0.7168, 0.5625, 0.7168, 0.5625, 0.7168, 0.5469, 0.5625, 0.4233, 0.5625, 0.4375, 0.625, 0.4375, 0.625, 0.4219, 0.6219, 0.4207, 0.6246, 0.4068, 0.625, 0.4049, 0.625, 0.375, 0.6186, 0.375, 0.6229, 0.4067, 0.5681, 0.4218, 0.7168, 0.5781, 0.7168, 0.5938, 0.7168, 0.5938, 0.7168, 0.5781, 0.7044, 0.625, 0.7044, 0.6094, 0.7044, 0.6094, 0.7044, 0.625, 0.7168, 0.5625, 0.7168, 0.5781, 0.7168, 0.5781, 0.7168, 0.5625, 0.7044, 0.6094, 0.7044, 0.5938, 0.7044, 0.5938, 0.7044, 0.6094, 0.7044, 0.5469, 0.7044, 0.5312, 0.7044, 0.5312, 0.7044, 0.5469, 0.7031, 0.5, 0.704, 0.5, 0.704, 0.5185, 0.7031, 0.5156, 0.8053, 0.5312, 0.8053, 0.5, 0.8125, 0.5, 0.8125, 0.5312, 0.8053, 0.625, 0.8053, 0.5625, 0.8125, 0.5625, 0.8125, 0.625, 0.7568, 0.625, 0.7568, 0.5625, 0.7568, 0.5625, 0.7568, 0.625, 0.7568, 0.5312, 0.7568, 0.5, 0.8053, 0.5, 0.8053, 0.5312, 0.8053, 0.5312, 0.8053, 0.5625, 0.8053, 0.5625, 0.8053, 0.5312, 0.8053, 0.5625, 0.8053, 0.5312, 0.8125, 0.5312, 0.8125, 0.5625, 0.8125, 0.5, 0.875, 0.5, 0.875, 0.5312, 0.8125, 0.5312, 0.5719, 0.2442, 0.5717, 0.2193, 0.5717, 0.2193, 0.5719, 0.2442, 0.8053, 0.5625, 0.8053, 0.625, 0.8053, 0.625, 0.8053, 0.5625, 0.7568, 0.5312, 0.8053, 0.5312, 0.8053, 0.5312, 0.7568, 0.5312, 0.7568, 0.5625, 0.7568, 0.5312, 0.7568, 0.5312, 0.7568, 0.5625, 0.0, 0.0, 0.0, 0.0, 0.0, 0.0, 0.0, 0.0, 0.0, 0.0, 0.0, 0.0, 0.0, 0.0, 0.0, 0.0, 0.0, 0.0, 0.7201, 0.5, 0.75, 0.5, 0.75, 0.5312, 0.7188, 0.5312, 0.7188, 0.5188, 0.5681, 0.4218, 0.5677, 0.375, 0.5677, 0.375, 0.5681, 0.4218, 0.6229, 0.4067, 0.5681, 0.4218, 0.5681, 0.4218, 0.6229, 0.4067, 0.6186, 0.375, 0.6229, 0.4067, 0.6229, 0.4067, 0.6186, 0.375, 0.5677, 0.375, 0.6186, 0.375, 0.6186, 0.375, 0.5677, 0.375, 0.5717, 0.2193, 0.5719, 0.2442, 0.5719, 0.2442, 0.5717, 0.2193, 0.7188, 0.5938, 0.7188, 0.6094, 0.7188, 0.625, 0.75, 0.625, 0.75, 0.5938, 0.8125, 0.5625, 0.8125, 0.625, 0.875, 0.625, 0.875, 0.5625, 0.5625, 0.3125, 0.5625, 0.375, 0.5677, 0.375, 0.6186, 0.375, 0.625, 0.375, 0.625, 0.3682, 0.625, 0.3197, 0.625, 0.3125, 0.4375, 0.1875, 0.4375, 0.25, 0.5, 0.25, 0.5, 0.1875, 0.4375, 0.1875, 0.4375, 0.1875, 0.4375, 0.25, 0.4375, 0.25, 0.125, 0.5, 0.125, 0.5, 0.125, 0.5625, 0.125, 0.5625, 0.125, 0.5625, 0.125, 0.5625, 0.125, 0.625, 0.125, 0.625, 0.4375, 0.125, 0.4375, 0.1875, 0.5, 0.1875, 0.5, 0.125, 0.5625, 0.25, 0.5625, 0.3125, 0.625, 0.3125, 0.625, 0.25, 0.5, 0.5625, 0.5, 0.625, 0.5625, 0.625, 0.5625, 0.5938, 0.5625, 0.5625, 0.5521, 0.5309, 0.5521, 0.552, 0.5521, 0.552, 0.5521, 0.5309, 0.375, 0.5625, 0.375, 0.625, 0.4375, 0.625, 0.4375, 0.5625, 0.375, 0.5, 0.375, 0.5625, 0.4375, 0.5625, 0.4375, 0.5, 0.4375, 0.5625, 0.4375, 0.5625, 0.4375, 0.5, 0.4375, 0.5, 0.75, 0.5625, 0.75, 0.5938, 0.75, 0.625, 0.7568, 0.625, 0.7568, 0.5625, 0.75, 0.5, 0.75, 0.5312, 0.75, 0.5625, 0.7568, 0.5625, 0.7568, 0.5312, 0.7568, 0.5, 0.8125, 0.5312, 0.8125, 0.5625, 0.875, 0.5625, 0.875, 0.5312, 0.625, 0.5625, 0.625, 0.5938, 0.625, 0.625, 0.6875, 0.625, 0.6875, 0.6094, 0.6875, 0.5938, 0.6875, 0.5781, 0.6875, 0.5625, 0.6213, 0.5268, 0.6213, 0.5044, 0.5662, 0.5046, 0.5662, 0.5266, 0.7188, 0.5312, 0.7188, 0.5469, 0.7188, 0.5625, 0.75, 0.5625, 0.75, 0.5312, 0.5625, 0.375, 0.5625, 0.4233, 0.5681, 0.4218, 0.5677, 0.375, 0.5, 0.1875, 0.5, 0.25, 0.5312, 0.25, 0.5625, 0.25, 0.5625, 0.2188, 0.5625, 0.1875, 0.5, 0.125, 0.5, 0.1875, 0.5625, 0.1875, 0.5625, 0.125, 0.6156, 0.2436, 0.5719, 0.2442, 0.5719, 0.2442, 0.6156, 0.2436, 0.7031, 0.5469, 0.7031, 0.5625, 0.7044, 0.5625, 0.7044, 0.5469, 0.7044, 0.5312, 0.7044, 0.5312, 0.7044, 0.5156, 0.7044, 0.5157, 0.7172, 0.5125, 0.7183, 0.5125, 0.7183, 0.5031, 0.7172, 0.5031, 0.7031, 0.6094, 0.7031, 0.625, 0.7044, 0.625, 0.7044, 0.6094, 0.7031, 0.5781, 0.7031, 0.5938, 0.7044, 0.5938, 0.7044, 0.5781, 0.7188, 0.5625, 0.7188, 0.5781, 0.7188, 0.5938, 0.75, 0.5938, 0.75, 0.5625, 0.6875, 0.5781, 0.6875, 0.5938, 0.7031, 0.5938, 0.7031, 0.5781, 0.6875, 0.5625, 0.6875, 0.5781, 0.7031, 0.5781, 0.7031, 0.5625, 0.7031, 0.5625, 0.7031, 0.5781, 0.7044, 0.5781, 0.7044, 0.5625, 0.6875, 0.6094, 0.6875, 0.625, 0.7031, 0.625, 0.7031, 0.6094, 0.6875, 0.5938, 0.6875, 0.6094, 0.7031, 0.6094, 0.7031, 0.5938, 0.7031, 0.5938, 0.7031, 0.6094, 0.7044, 0.6094, 0.7044, 0.5938, 0.6875, 0.5156, 0.6875, 0.5312, 0.7031, 0.5312, 0.7031, 0.5156, 0.6875, 0.5, 0.6875, 0.5156, 0.7031, 0.5156, 0.7031, 0.5, 0.7031, 0.5156, 0.7031, 0.5312, 0.7044, 0.5312, 0.704, 0.5185, 0.6875, 0.5469, 0.6875, 0.5625, 0.7031, 0.5625, 0.7031, 0.5469, 0.6875, 0.5312, 0.6875, 0.5469, 0.7031, 0.5469, 0.7031, 0.5312, 0.7031, 0.5312, 0.7031, 0.5469, 0.7044, 0.5469, 0.7044, 0.5312, 0.6424, 0.5, 0.625, 0.5356, 0.625, 0.5625, 0.6875, 0.5625, 0.6875, 0.5469, 0.6875, 0.5312, 0.6875, 0.5156, 0.6875, 0.5, 0.375, 0.1875, 0.375, 0.25, 0.4375, 0.25, 0.4375, 0.1875, 0.386, 0.125, 0.386, 0.1765, 0.386, 0.1765, 0.386, 0.125, 0.4375, 0.25, 0.4375, 0.25, 0.375, 0.25, 0.375, 0.25, 0.4375, 0.125, 0.4375, 0.125, 0.4375, 0.1875, 0.4375, 0.1875, 0.4375, 0.5625, 0.4375, 0.625, 0.5, 0.625, 0.5, 0.5625, 0.4375, 0.5, 0.4375, 0.5625, 0.5, 0.5625, 0.5, 0.5, 0.5, 0.5625, 0.5, 0.5625, 0.5, 0.625, 0.5, 0.625, 0.4375, 0.5, 0.4375, 0.5, 0.5, 0.5, 0.5, 0.5, 0.4375, 0.625, 0.4375, 0.625, 0.4375, 0.5625, 0.4375, 0.5625, 0.5, 0.5, 0.5, 0.5, 0.5, 0.5625, 0.5, 0.5625, 0.625, 0.5625, 0.625, 0.5356, 0.5593, 0.5356, 0.5625, 0.5625, 0.5521, 0.5108, 0.5104, 0.5105, 0.5, 0.5, 0.5578, 0.5001, 0.5625, 0.5938, 0.5625, 0.625, 0.5625, 0.625, 0.5625, 0.5938, 0.5625, 0.5625, 0.625, 0.5625, 0.625, 0.5625, 0.5625, 0.5625, 0.1968, 0.5625, 0.1968, 0.625, 0.25, 0.625, 0.25, 0.5625, 0.5, 0.375, 0.5, 0.3218, 0.4375, 0.3218, 0.4375, 0.375, 0.5625, 0.3125, 0.5142, 0.3125, 0.5142, 0.3218, 0.5, 0.3218, 0.5, 0.375, 0.5625, 0.375, 0.5, 0.25, 0.5, 0.2838, 0.5139, 0.2839, 0.5141, 0.3125, 0.5625, 0.3125, 0.5625, 0.25, 0.5312, 0.25, 0.4375, 0.375, 0.4375, 0.3218, 0.375, 0.3218, 0.375, 0.375, 0.375, 0.2838, 0.4375, 0.2838, 0.4375, 0.25, 0.375, 0.25, 0.4375, 0.2838, 0.5, 0.2838, 0.5, 0.25, 0.4375, 0.25, 0.125, 0.625, 0.1588, 0.625, 0.1588, 0.5625, 0.125, 0.5625, 0.125, 0.5625, 0.1588, 0.5625, 0.1588, 0.5, 0.125, 0.5, 0.1968, 0.5, 0.1968, 0.5625, 0.25, 0.5625, 0.25, 0.5, 0.4541, 0.1819, 0.4541, 0.1535, 0.625, 0.151, 0.625, 0.1819, 0.6076, 0.1819, 0.5309, 0.1819, 0.3477, 0.5625, 0.3477, 0.625, 0.375, 0.625, 0.375, 0.5625, 0.5, 0.4746, 0.4375, 0.4723, 0.4375, 0.5, 0.5, 0.5, 0.4375, 0.5, 0.4375, 0.4723, 0.375, 0.4727, 0.375, 0.5, 0.375, 0.4318, 0.4375, 0.4318, 0.4375, 0.375, 0.375, 0.375, 0.4375, 0.4318, 0.5, 0.4318, 0.5, 0.375, 0.4375, 0.375, 0.25, 0.625, 0.3068, 0.625, 0.3068, 0.5625, 0.25, 0.5625, 0.25, 0.5625, 0.3068, 0.5625, 0.3068, 0.5, 0.25, 0.5, 0.375, 0.5, 0.3477, 0.5, 0.3477, 0.5625, 0.375, 0.5625, 0.5521, 0.5108, 0.5521, 0.5309, 0.5587, 0.5357, 0.5578, 0.5, 0.5, 0.4318, 0.5142, 0.4318, 0.5142, 0.4375, 0.5625, 0.4375, 0.5625, 0.4233, 0.5625, 0.375, 0.5, 0.375, 0.7168, 0.5625, 0.7188, 0.5625, 0.7188, 0.5469, 0.7168, 0.5469, 0.7168, 0.5938, 0.7188, 0.5938, 0.7188, 0.5781, 0.7168, 0.5781, 0.7168, 0.5781, 0.7188, 0.5781, 0.7188, 0.5625, 0.7168, 0.5625, 0.7168, 0.5312, 0.7188, 0.5312, 0.7188, 0.5188, 0.7168, 0.5187, 0.7048, 0.5125, 0.7164, 0.5125, 0.7164, 0.5031, 0.7048, 0.5031, 0.7168, 0.625, 0.7188, 0.625, 0.7188, 0.6094, 0.7168, 0.6094, 0.7168, 0.6094, 0.7188, 0.6094, 0.7188, 0.5938, 0.7168, 0.5938, 0.7168, 0.5469, 0.7188, 0.5469, 0.7188, 0.5312, 0.7168, 0.5312, 0.7168, 0.5312, 0.7168, 0.5312, 0.7168, 0.5469, 0.7168, 0.5469, 0.7168, 0.5938, 0.7168, 0.5938, 0.7168, 0.6094, 0.7168, 0.6094, 0.7168, 0.5187, 0.7168, 0.5156, 0.7168, 0.5312, 0.7168, 0.5312, 0.7168, 0.6094, 0.7168, 0.6094, 0.7168, 0.625, 0.7168, 0.625, 0.7044, 0.5781, 0.7044, 0.5781, 0.7044, 0.5625, 0.7044, 0.5625, 0.7044, 0.5156, 0.7044, 0.5156, 0.7168, 0.5156, 0.7174, 0.5156, 0.7044, 0.5938, 0.7044, 0.5938, 0.7044, 0.5781, 0.7044, 0.5781, 0.7044, 0.5625, 0.7044, 0.5625, 0.7044, 0.5469, 0.7044, 0.5469, 0.7168, 0.5469, 0.7168, 0.5469, 0.7168, 0.5625, 0.7168, 0.5625, 0.7168, 0.5781, 0.7168, 0.5781, 0.7168, 0.5938, 0.7168, 0.5938, 0.7044, 0.625, 0.7044, 0.625, 0.7044, 0.6094, 0.7044, 0.6094, 0.7168, 0.5625, 0.7168, 0.5625, 0.7168, 0.5781, 0.7168, 0.5781, 0.7044, 0.6094, 0.7044, 0.6094, 0.7044, 0.5938, 0.7044, 0.5938, 0.7044, 0.5469, 0.7044, 0.5469, 0.7044, 0.5312, 0.7044, 0.5312, 0.7031, 0.5, 0.7031, 0.5156, 0.704, 0.5185, 0.704, 0.5, 0.8053, 0.5312, 0.8125, 0.5312, 0.8125, 0.5, 0.8053, 0.5, 0.8053, 0.625, 0.8125, 0.625, 0.8125, 0.5625, 0.8053, 0.5625, 0.7568, 0.625, 0.7568, 0.625, 0.7568, 0.5625, 0.7568, 0.5625, 0.7568, 0.5312, 0.8053, 0.5312, 0.8053, 0.5, 0.7568, 0.5, 0.8053, 0.5312, 0.8053, 0.5312, 0.8053, 0.5625, 0.8053, 0.5625, 0.8053, 0.5625, 0.8125, 0.5625, 0.8125, 0.5312, 0.8053, 0.5312, 0.8125, 0.5, 0.8125, 0.5312, 0.875, 0.5312, 0.875, 0.5, 0.5719, 0.2442, 0.6156, 0.2436, 0.6156, 0.2436, 0.5719, 0.2442, 0.8053, 0.5625, 0.8053, 0.5625, 0.8053, 0.625, 0.8053, 0.625, 0.7568, 0.5312, 0.7568, 0.5312, 0.8053, 0.5312, 0.8053, 0.5312, 0.7568, 0.5625, 0.7568, 0.5625, 0.7568, 0.5312, 0.7568, 0.5312, 0.0, 0.0, 0.0, 0.0, 0.0, 0.0, 0.0, 0.0, 0.0, 0.0, 0.0, 0.0, 0.0, 0.0, 0.0, 0.0, 0.0, 0.0, 0.7201, 0.5, 0.7188, 0.5188, 0.7188, 0.5312, 0.75, 0.5312, 0.75, 0.5, 0.5681, 0.4218, 0.5681, 0.4218, 0.5677, 0.375, 0.5677, 0.375, 0.6229, 0.4067, 0.6229, 0.4067, 0.5681, 0.4218, 0.5681, 0.4218, 0.6186, 0.375, 0.6186, 0.375, 0.6229, 0.4067, 0.6229, 0.4067, 0.5677, 0.375, 0.5677, 0.375, 0.6186, 0.375, 0.6186, 0.375, 0.5691, 0.5938, 0.5691, 0.625, 0.5691, 0.625, 0.5691, 0.5938, 0.6184, 0.5702, 0.5691, 0.5702, 0.5691, 0.5702, 0.6184, 0.5702, 0.6184, 0.5702, 0.6184, 0.5938, 0.6184, 0.5938, 0.6184, 0.5702, 0.6184, 0.625, 0.6184, 0.5938, 0.6184, 0.5938, 0.6184, 0.625, 0.5625, 0.5625, 0.5625, 0.5938, 0.5625, 0.5938, 0.5625, 0.5625, 0.625, 0.5625, 0.5625, 0.5625, 0.5625, 0.5625, 0.625, 0.5625, 0.625, 0.5625, 0.625, 0.5938, 0.625, 0.5938, 0.625, 0.5625, 0.5625, 0.625, 0.5625, 0.5938, 0.5625, 0.5938, 0.5625, 0.625, 0.625, 0.5938, 0.625, 0.5625, 0.625, 0.5625, 0.625, 0.5938, 0.625, 0.625, 0.625, 0.5938, 0.625, 0.5938, 0.625, 0.625, 0.6184, 0.625, 0.6184, 0.5938, 0.625, 0.5938, 0.625, 0.625, 0.5691, 0.5938, 0.5691, 0.625, 0.5625, 0.625, 0.5625, 0.5938, 0.6184, 0.5938, 0.6184, 0.5702, 0.625, 0.5625, 0.625, 0.5938, 0.5691, 0.5702, 0.5691, 0.5938, 0.5625, 0.5938, 0.5625, 0.5625, 0.6184, 0.5702, 0.5691, 0.5702, 0.5625, 0.5625, 0.625, 0.5625, 0.6184, 0.5938, 0.6184, 0.625, 0.625, 0.625, 0.625, 0.5938, 0.5691, 0.625, 0.5691, 0.5938, 0.5625, 0.5938, 0.5625, 0.625, 0.6184, 0.5702, 0.6184, 0.5938, 0.625, 0.5938, 0.625, 0.5625, 0.5691, 0.5938, 0.5691, 0.5702, 0.5625, 0.5625, 0.5625, 0.5938, 0.5691, 0.5702, 0.6184, 0.5702, 0.625, 0.5625, 0.5625, 0.5625, 0.6184, 0.5938, 0.5691, 0.5938, 0.5691, 0.5702, 0.6184, 0.5702, 0.6184, 0.625, 0.5691, 0.625, 0.5691, 0.5938, 0.6184, 0.5938, 0.6184, 0.5938, 0.6184, 0.5702, 0.5691, 0.5702, 0.5691, 0.5938, 0.6184, 0.625, 0.6184, 0.5938, 0.5691, 0.5938, 0.5691, 0.625, 0.5691, 0.5938, 0.5691, 0.5702, 0.5691, 0.5702, 0.5691, 0.5938, 0.6184, 0.5938, 0.6184, 0.625, 0.6184, 0.625, 0.6184, 0.5938, 0.6184, 0.5938, 0.6184, 0.5702, 0.6184, 0.5702, 0.6184, 0.5938, 0.5691, 0.5702, 0.6184, 0.5702, 0.6184, 0.5702, 0.5691, 0.5702, 0.5691, 0.625, 0.5691, 0.5938, 0.5691, 0.5938, 0.5691, 0.625, 0.5691, 0.5702, 0.5691, 0.5938, 0.5691, 0.5938, 0.5691, 0.5702, 0.5625, 0.4375, 0.5578, 0.4994, 0.5, 0.5, 0.5, 0.4746, 0.5141, 0.4745, 0.5142, 0.4375, 0.5104, 0.5105, 0.5104, 0.552, 0.5, 0.5625, 0.5, 0.5, 0.5104, 0.5105, 0.5521, 0.5108, 0.5578, 0.5001, 0.5, 0.5, 0.5104, 0.552, 0.5521, 0.552, 0.5625, 0.5625, 0.5, 0.5625, 0.5521, 0.552, 0.5521, 0.5309, 0.5587, 0.5355, 0.5625, 0.5625, 0.5625, 0.4375, 0.5142, 0.4375, 0.5141, 0.4745, 0.5, 0.4746, 0.5, 0.5, 0.5578, 0.4994, 0.5104, 0.552, 0.5104, 0.5105, 0.5, 0.5, 0.5, 0.5625, 0.5521, 0.552, 0.5104, 0.552, 0.5, 0.5625, 0.5625, 0.5625, 0.5521, 0.5309, 0.5521, 0.552, 0.5625, 0.5625, 0.5587, 0.5355, 0.5104, 0.5105, 0.5521, 0.5108, 0.5521, 0.5309, 0.5521, 0.552, 0.5104, 0.552, 0.5104, 0.5105, 0.5104, 0.552, 0.5521, 0.552, 0.5521, 0.5309, 0.5521, 0.5108, 0.5104, 0.5105, 0.5104, 0.552, 0.5104, 0.552, 0.5104, 0.5105, 0.5521, 0.552, 0.5104, 0.552, 0.5104, 0.552, 0.5521, 0.552, 0.5104, 0.5105, 0.5521, 0.5108, 0.5521, 0.5108, 0.5104, 0.5105, 0.5521, 0.552, 0.5521, 0.5309, 0.5521, 0.5309, 0.5521, 0.552, 0.5521, 0.5108, 0.5521, 0.5309, 0.5521, 0.5309, 0.5521, 0.5108, 0.5104, 0.552, 0.5104, 0.5105, 0.5104, 0.5105, 0.5104, 0.552, 0.5104, 0.552, 0.5521, 0.552, 0.5521, 0.552, 0.5104, 0.552, 0.5521, 0.5108, 0.5104, 0.5105, 0.5104, 0.5105, 0.5521, 0.5108, 0.6424, 0.5, 0.625, 0.5356, 0.6213, 0.5268, 0.6213, 0.5044, 0.5662, 0.5046, 0.5662, 0.5266, 0.5587, 0.5357, 0.5578, 0.5, 0.6213, 0.5044, 0.5662, 0.5046, 0.558, 0.498, 0.625, 0.4826, 0.625, 0.5356, 0.5593, 0.5356, 0.5662, 0.5266, 0.6213, 0.5268, 0.6213, 0.5044, 0.6213, 0.5268, 0.625, 0.5356, 0.6424, 0.5, 0.5578, 0.5, 0.5587, 0.5357, 0.5662, 0.5266, 0.5662, 0.5046, 0.625, 0.4826, 0.558, 0.498, 0.5662, 0.5046, 0.6213, 0.5044, 0.6213, 0.5268, 0.5662, 0.5266, 0.5593, 0.5356, 0.625, 0.5356, 0.625, 0.4826, 0.558, 0.498, 0.5625, 0.4375, 0.625, 0.4375, 0.5691, 0.5702, 0.5691, 0.5702, 0.6184, 0.5702, 0.6184, 0.5702, 0.7168, 0.5, 0.7168, 0.5031, 0.7164, 0.5, 0.7174, 0.5156, 0.7164, 0.5125, 0.7172, 0.5125, 0.7168, 0.5, 0.7164, 0.5, 0.7168, 0.5031, 0.7172, 0.5125, 0.7164, 0.5125, 0.7168, 0.5187, 0.7201, 0.5, 0.7188, 0.5188, 0.7183, 0.5125, 0.7183, 0.5031, 0.7183, 0.5031, 0.7172, 0.5031, 0.7168, 0.5, 0.7188, 0.5, 0.7188, 0.5188, 0.7168, 0.5187, 0.7172, 0.5125, 0.7183, 0.5125, 0.7172, 0.5031, 0.7172, 0.5125, 0.7164, 0.5125, 0.7164, 0.5031, 0.7164, 0.5031, 0.7048, 0.5031, 0.7044, 0.5, 0.7168, 0.5, 0.7174, 0.5156, 0.7044, 0.5156, 0.7048, 0.5125, 0.7164, 0.5125, 0.704, 0.5185, 0.704, 0.5, 0.7048, 0.5031, 0.7048, 0.5125, 0.7183, 0.5031, 0.7183, 0.5125, 0.7188, 0.5188, 0.7201, 0.5, 0.7188, 0.5, 0.7168, 0.5, 0.7172, 0.5031, 0.7183, 0.5031, 0.7183, 0.5125, 0.7172, 0.5125, 0.7168, 0.5187, 0.7188, 0.5188, 0.7164, 0.5031, 0.7164, 0.5125, 0.7172, 0.5125, 0.7172, 0.5031, 0.7168, 0.5, 0.7044, 0.5, 0.7048, 0.5031, 0.7164, 0.5031, 0.7164, 0.5125, 0.7048, 0.5125, 0.7044, 0.5156, 0.7174, 0.5156, 0.7048, 0.5125, 0.7048, 0.5031, 0.704, 0.5, 0.704, 0.5185, 0.5625, 0.4233, 0.5681, 0.4218, 0.6229, 0.4067, 0.6186, 0.375, 0.625, 0.375, 0.625, 0.4049, 0.6246, 0.4068, 0.625, 0.421, 0.625, 0.4219, 0.625, 0.4375, 0.5625, 0.4375, 0.6156, 0.2436, 0.6158, 0.218, 0.625, 0.2188, 0.625, 0.25, 0.6161, 0.1875, 0.6161, 0.125, 0.625, 0.125, 0.625, 0.1875, 0.5719, 0.2442, 0.6156, 0.2436, 0.625, 0.25, 0.5625, 0.25, 0.5717, 0.2193, 0.5719, 0.2442, 0.5625, 0.25, 0.5625, 0.2188, 0.5714, 0.125, 0.5714, 0.1874, 0.5625, 0.1875, 0.5625, 0.125, 0.6158, 0.218, 0.6161, 0.1875, 0.625, 0.1875, 0.625, 0.2188, 0.5714, 0.1874, 0.5717, 0.2193, 0.5625, 0.2188, 0.5625, 0.1875, 0.6158, 0.218, 0.6156, 0.2436, 0.625, 0.25, 0.625, 0.2188, 0.6161, 0.125, 0.6161, 0.1875, 0.625, 0.1875, 0.625, 0.125, 0.6156, 0.2436, 0.5719, 0.2442, 0.5625, 0.25, 0.625, 0.25, 0.5719, 0.2442, 0.5717, 0.2193, 0.5625, 0.2188, 0.5625, 0.25, 0.5714, 0.1874, 0.5714, 0.125, 0.5625, 0.125, 0.5625, 0.1875, 0.6161, 0.1875, 0.6158, 0.218, 0.625, 0.2188, 0.625, 0.1875, 0.5717, 0.2193, 0.5714, 0.1874, 0.5625, 0.1875, 0.5625, 0.2188, 0.5717, 0.2193, 0.6158, 0.218, 0.6156, 0.2436, 0.5719, 0.2442, 0.6094, 0.1827, 0.6094, 0.125, 0.6094, 0.125, 0.6094, 0.1827, 0.5714, 0.1874, 0.5717, 0.2193, 0.5717, 0.2193, 0.5714, 0.1874, 0.5717, 0.2193, 0.5719, 0.2442, 0.6156, 0.2436, 0.6158, 0.218, 0.5781, 0.1826, 0.6094, 0.1827, 0.6094, 0.1827, 0.5781, 0.1826, 0.5717, 0.2193, 0.5714, 0.1874, 0.5714, 0.1874, 0.5717, 0.2193, 0.6158, 0.218, 0.6161, 0.1875, 0.6161, 0.1875, 0.6158, 0.218, 0.6161, 0.1875, 0.6158, 0.218, 0.6158, 0.218, 0.6161, 0.1875, 0.5714, 0.1874, 0.5717, 0.2193, 0.5717, 0.2193, 0.5714, 0.1874, 0.5717, 0.2193, 0.5714, 0.1874, 0.5714, 0.1874, 0.5717, 0.2193, 0.6156, 0.2436, 0.6158, 0.218, 0.6158, 0.218, 0.6156, 0.2436, 0.6158, 0.218, 0.6156, 0.2436, 0.6156, 0.2436, 0.6158, 0.218, 0.6161, 0.1875, 0.6161, 0.125, 0.6161, 0.125, 0.6161, 0.1875, 0.6161, 0.125, 0.6161, 0.1875, 0.6161, 0.1875, 0.6161, 0.125, 0.5714, 0.1874, 0.6161, 0.1875, 0.6158, 0.218, 0.5717, 0.2193, 0.5714, 0.1874, 0.5717, 0.2193, 0.6158, 0.218, 0.6161, 0.1875, 0.6161, 0.1875, 0.5714, 0.1874, 0.5714, 0.1874, 0.6161, 0.1875, 0.5714, 0.1874, 0.6161, 0.1875, 0.6161, 0.1875, 0.5714, 0.1874, 0.6161, 0.1875, 0.6158, 0.218, 0.6158, 0.218, 0.6161, 0.1875, 0.6158, 0.218, 0.6161, 0.1875, 0.6161, 0.1875, 0.6158, 0.218, 0.5717, 0.2193, 0.6158, 0.218, 0.6158, 0.218, 0.5717, 0.2193, 0.6158, 0.218, 0.5717, 0.2193, 0.5717, 0.2193, 0.6158, 0.218, 0.5781, 0.1826, 0.6094, 0.1827, 0.6161, 0.1875, 0.5714, 0.1874, 0.6094, 0.1827, 0.5781, 0.1826, 0.5714, 0.1874, 0.6161, 0.1875, 0.6094, 0.1827, 0.6094, 0.125, 0.6161, 0.125, 0.6161, 0.1875, 0.5781, 0.125, 0.5781, 0.1826, 0.5714, 0.1874, 0.5714, 0.125, 0.6094, 0.125, 0.6094, 0.1827, 0.6161, 0.1875, 0.6161, 0.125, 0.5781, 0.1826, 0.5781, 0.125, 0.5714, 0.125, 0.5714, 0.1874, 0.5781, 0.125, 0.6094, 0.125, 0.6094, 0.1827, 0.5781, 0.1826, 0.5781, 0.125, 0.5781, 0.1826, 0.6094, 0.1827, 0.6094, 0.125, 0.6094, 0.125, 0.6094, 0.1827, 0.6094, 0.1827, 0.6094, 0.125, 0.6094, 0.1827, 0.5781, 0.1826, 0.5781, 0.1826, 0.6094, 0.1827, 0.5781, 0.125, 0.5781, 0.1826, 0.5781, 0.1826, 0.5781, 0.125, 0.5781, 0.1826, 0.5781, 0.125, 0.5781, 0.125, 0.5781, 0.1826, 0.386, 0.125, 0.386, 0.1765, 0.375, 0.1875, 0.375, 0.125, 0.4265, 0.1765, 0.4265, 0.125, 0.4375, 0.125, 0.4375, 0.1875, 0.386, 0.1765, 0.4265, 0.1765, 0.4375, 0.1875, 0.375, 0.1875, 0.386, 0.1765, 0.386, 0.125, 0.375, 0.125, 0.375, 0.1875, 0.4265, 0.125, 0.4265, 0.1765, 0.4375, 0.1875, 0.4375, 0.125, 0.4265, 0.1765, 0.386, 0.1765, 0.375, 0.1875, 0.4375, 0.1875, 0.386, 0.125, 0.4265, 0.125, 0.4265, 0.1765, 0.386, 0.1765, 0.386, 0.125, 0.386, 0.1765, 0.4265, 0.1765, 0.4265, 0.125, 0.4265, 0.1765, 0.4265, 0.125, 0.4265, 0.125, 0.4265, 0.1765, 0.4265, 0.1765, 0.386, 0.1765, 0.386, 0.1765, 0.4265, 0.1765, 0.386, 0.1765, 0.386, 0.125, 0.386, 0.125, 0.386, 0.1765, 0.386, 0.1765, 0.4265, 0.1765, 0.4265, 0.1765, 0.386, 0.1765])
me_cube_002.materials.append(mat_material)
me_cube_002.materials.append(mat_material_001)
me_cube_002.use_remesh_fix_poles = True
me_cube_002.use_remesh_preserve_attributes = False
me_cube_002.use_mirror_vertex_groups = False
me_cube_002.update()
me_cube_003 = bpy.data.meshes.new('Cube.003')
me_cube_003.from_pydata([], [], [])
_uv = me_cube_003.uv_layers.new(name='UVMap')
_uv.uv.foreach_set('vector', [])
me_cube_003.materials.append(mat_material_001)
me_cube_003.use_remesh_fix_poles = True
me_cube_003.use_remesh_preserve_attributes = False
me_cube_003.use_mirror_vertex_groups = False
me_cube_003.update()
me_cube = bpy.data.meshes.new('Cube')
me_cube.from_pydata([(-1.0, -1.0, -1.0), (-1.0, -1.0, 1.0), (-1.0, 1.0, -1.0), (-1.0, 1.0, 1.0), (1.0, -1.0, -1.0), (1.0, -1.0, 1.0), (1.0, 1.0, -1.0), (1.0, 1.0, 1.0)], [], [(0, 1, 3, 2), (2, 3, 7, 6), (6, 7, 5, 4), (4, 5, 1, 0), (2, 6, 4, 0), (7, 3, 1, 5)])
_uv = me_cube.uv_layers.new(name='UVMap')
_uv.uv.foreach_set('vector', [0.375, 0.0, 0.625, 0.0, 0.625, 0.25, 0.375, 0.25, 0.375, 0.25, 0.625, 0.25, 0.625, 0.5, 0.375, 0.5, 0.375, 0.5, 0.625, 0.5, 0.625, 0.75, 0.375, 0.75, 0.375, 0.75, 0.625, 0.75, 0.625, 1.0, 0.375, 1.0, 0.125, 0.5, 0.375, 0.5, 0.375, 0.75, 0.125, 0.75, 0.625, 0.5, 0.875, 0.5, 0.875, 0.75, 0.625, 0.75])
me_cube.use_remesh_fix_poles = True
me_cube.use_remesh_preserve_attributes = False
me_cube.update()
me_cube_005 = bpy.data.meshes.new('Cube.005')
me_cube_005.from_pydata([(-0.3361, 0.8069, 1.42), (0.05835, 0.8069, 1.42), (0.2533, 0.8593, 0.3753), (-0.3831, 0.8593, 0.3753), (0.04035, 0.2319, 1.364), (0.04035, 0.6956, 1.364), (0.04035, 0.1159, 1.364), (0.04035, 0.3478, 1.364), (0.04035, 0.5796, 1.364), (0.04035, 0.4637, 1.364), (0.04035, 0.8115, 1.364), (0.2628, 0.2319, 0.6807), (0.2628, 0.6956, 0.6807), (0.2628, 0.1159, 0.6807), (0.2628, 0.3478, 0.6807), (0.2628, 0.5796, 0.6807), (0.2628, 0.4637, 0.6807), (0.2628, 0.8115, 0.6807), (0.04035, -0.2319, 1.364), (0.04035, -0.6956, 1.364), (0.04035, -0.1159, 1.364), (0.04035, -0.3478, 1.364), (0.04035, -0.5796, 1.364), (0.04035, -0.4637, 1.364), (0.04035, -0.8115, 1.364), (0.2628, -0.2319, 0.6807), (0.2628, -0.6956, 0.6807), (0.2628, -0.1159, 0.6807), (0.2628, -0.3478, 0.6807), (0.2628, -0.5796, 0.6807), (0.2628, -0.4637, 0.6807), (0.2628, -0.8115, 0.6807), (0.04035, 0.0, 1.364), (0.2628, 0.0, 0.6807), (-0.3361, -0.8069, 1.42), (0.05835, -0.8069, 1.42), (0.2533, -0.8593, 0.3753), (-0.3831, -0.8593, 0.3753), (-0.6161, 0.4462, 0.9226), (-0.478, 0.4462, 1.374), (-0.6161, 0.6693, 0.9226), (-0.478, 0.6693, 1.374), (-0.6161, -0.4462, 0.9226), (-0.478, -0.4462, 1.374), (-0.6161, -0.6693, 0.9226), (-0.478, -0.6693, 1.374), (-0.6161, 0.0, 0.9226), (-0.478, 0.0, 1.374)], [], [(2, 3, 0, 1), (16, 15, 8, 9), (11, 14, 7, 4), (14, 16, 9, 7), (12, 17, 10, 5), (33, 13, 6, 32), (13, 11, 4, 6), (15, 12, 5, 8), (30, 23, 22, 29), (25, 18, 21, 28), (28, 21, 23, 30), (26, 19, 24, 31), (33, 32, 20, 27), (27, 20, 18, 25), (29, 22, 19, 26), (36, 35, 34, 37), (47, 39, 38, 46), (39, 41, 40, 38), (47, 46, 42, 43), (43, 42, 44, 45)])
me_cube_005.polygons.foreach_set('material_index', [1, 0, 0, 0, 0, 0, 0, 0, 0, 0, 0, 0, 0, 0, 0, 2, 2, 2, 2, 2])
_uv = me_cube_005.uv_layers.new(name='UVMap')
_uv.uv.foreach_set('vector', [0.7888, 0.2847, 0.7888, 0.569, 0.3214, 0.548, 0.3214, 0.3718, 0.0001568, 0.1555, 0.0001568, 0.1037, 0.3211, 0.1037, 0.3211, 0.1555, 0.0001568, 0.259, 0.0001568, 0.2073, 0.3211, 0.2073, 0.3211, 0.259, 0.0001568, 0.2073, 0.0001568, 0.1555, 0.3211, 0.1555, 0.3211, 0.2073, 0.0001568, 0.05193, 0.0001568, 0.0001569, 0.3211, 0.0001566, 0.3211, 0.05193, 0.0001567, 0.3626, 0.0001568, 0.3108, 0.3211, 0.3108, 0.3211, 0.3626, 0.0001568, 0.3108, 0.0001568, 0.259, 0.3211, 0.259, 0.3211, 0.3108, 0.0001568, 0.1037, 0.0001568, 0.05193, 0.3211, 0.05193, 0.3211, 0.1037, 0.0001567, 0.5697, 0.3211, 0.5697, 0.3211, 0.6214, 0.0001567, 0.6214, 0.0001567, 0.4661, 0.3211, 0.4661, 0.3211, 0.5179, 0.0001566, 0.5179, 0.0001566, 0.5179, 0.3211, 0.5179, 0.3211, 0.5697, 0.0001567, 0.5697, 0.0001567, 0.6732, 0.3211, 0.6732, 0.3211, 0.725, 0.0001567, 0.725, 0.0001567, 0.3626, 0.3211, 0.3626, 0.3211, 0.4143, 0.0001567, 0.4143, 0.0001567, 0.4143, 0.3211, 0.4143, 0.3211, 0.4661, 0.0001567, 0.4661, 0.0001567, 0.6214, 0.3211, 0.6214, 0.3211, 0.6732, 0.0001567, 0.6732, 0.7888, 0.2844, 0.3214, 0.1973, 0.3214, 0.02117, 0.7888, 0.0001566, 0.9998, 0.2991, 0.9998, 0.4984, 0.7891, 0.4984, 0.7891, 0.2991, 0.9998, 0.4984, 0.9998, 0.598, 0.7891, 0.598, 0.7891, 0.4984, 0.9998, 0.2991, 0.7891, 0.2991, 0.7891, 0.0998, 0.9998, 0.0998, 0.9998, 0.0998, 0.7891, 0.0998, 0.7891, 0.0001567, 0.9998, 0.0001566])
me_cube_005.materials.append(mat_material)
me_cube_005.materials.append(mat_material_004)
me_cube_005.materials.append(mat_material_005)
me_cube_005.use_remesh_fix_poles = True
me_cube_005.use_remesh_preserve_attributes = False
me_cube_005.use_mirror_vertex_groups = False
me_cube_005.update()
me_cube_008 = bpy.data.meshes.new('Cube.008')
me_cube_008.from_pydata([(-1.0, -1.0, -1.0), (-1.0, -1.0, 1.0), (-1.0, 1.0, -1.0), (-1.0, 1.0, 1.0), (1.0, -1.0, -1.0), (1.0, -1.0, 1.0), (1.0, 1.0, -1.0), (1.0, 1.0, 1.0)], [], [(0, 1, 3, 2), (2, 3, 7, 6), (6, 7, 5, 4), (4, 5, 1, 0), (2, 6, 4, 0), (7, 3, 1, 5)])
_uv = me_cube_008.uv_layers.new(name='UVMap')
_uv.uv.foreach_set('vector', [0.375, 0.0, 0.625, 0.0, 0.625, 0.25, 0.375, 0.25, 0.375, 0.25, 0.625, 0.25, 0.625, 0.5, 0.375, 0.5, 0.375, 0.5, 0.625, 0.5, 0.625, 0.75, 0.375, 0.75, 0.375, 0.75, 0.625, 0.75, 0.625, 1.0, 0.375, 1.0, 0.125, 0.5, 0.375, 0.5, 0.375, 0.75, 0.125, 0.75, 0.625, 0.5, 0.875, 0.5, 0.875, 0.75, 0.625, 0.75])
me_cube_008.use_remesh_fix_poles = True
me_cube_008.use_remesh_preserve_attributes = False
me_cube_008.update()
me_cube_009 = bpy.data.meshes.new('Cube.009')
me_cube_009.from_pydata([(-0.6338, -0.9361, -0.1869), (-0.6338, -0.8925, -0.6238), (-0.6338, -0.8925, -1.07), (-0.3626, -0.8925, -1.07), (-0.3626, -0.8925, -0.6238), (-0.3626, -0.8925, -0.1776)], [], [(1, 2, 3, 4), (4, 5, 0, 1)])
me_cube_009.polygons.foreach_set('material_index', [1, 1])
_uv = me_cube_009.uv_layers.new(name='UVMap')
_uv.uv.foreach_set('vector', [0.5309, 0.1819, 0.4541, 0.1819, 0.4541, 0.5681, 0.5309, 0.5681, 0.0, 0.0, 0.0, 0.0, 0.0, 0.0, 0.0, 0.0])
me_cube_009.materials.append(mat_material)
me_cube_009.materials.append(mat_material_001)
me_cube_009.use_remesh_fix_poles = True
me_cube_009.use_remesh_preserve_attributes = False
me_cube_009.use_mirror_vertex_groups = False
me_cube_009.update()

# ---- objects
ob_light = bpy.data.objects.new('Light', light_light)
ob_camera = bpy.data.objects.new('Camera', cam_camera)
ob_empty_001 = bpy.data.objects.new('Empty.001', None)
ob_empty_002 = bpy.data.objects.new('Empty.002', None)
ob_cube_001 = bpy.data.objects.new('Cube.001', me_cube_002)
ob_cube_002 = bpy.data.objects.new('Cube.002', me_cube_003)
ob_cube_003 = bpy.data.objects.new('Cube.003', me_cube)
ob_cube_004 = bpy.data.objects.new('Cube.004', me_cube_005)
ob_cube_005 = bpy.data.objects.new('Cube.005', me_cube_008)
ob_cube_006 = bpy.data.objects.new('Cube.006', me_cube_009)
ob_spot = bpy.data.objects.new('Spot', light_spot)
ob_area = bpy.data.objects.new('Area', light_area)

# ---- transforms, parenting, visibility, modifiers, constraints
ob_light.location = (4.566, -4.379, 6.489)
ob_light.rotation_euler = (0.6503, 0.05522, 1.866)
ob_light.lock_rotations_4d = False
ob_light.empty_display_type = 'ARROWS'
ob_light.color = (0.0, 0.0, 0.0, 0.0)
ob_light.lineart.crease_threshold = 0.0
ob_camera.location = (7.359, -6.926, 5.543)
ob_camera.rotation_euler = (1.109, 0.0, 0.8149)
ob_camera.lock_rotations_4d = False
ob_camera.empty_display_type = 'ARROWS'
ob_camera.color = (0.0, 0.0, 0.0, 0.0)
ob_camera.display_type = 'WIRE'
ob_camera.lineart.crease_threshold = 0.0
ob_empty_001.location = (16.08, 13.76, 1.275)
ob_empty_001.rotation_euler = (1.571, -0.0, -0.0)
ob_empty_001.scale = (3.35, 3.35, 3.35)
ob_empty_001.empty_display_type = 'IMAGE'
ob_empty_001.empty_display_size = 5.0
ob_empty_001.lineart.crease_threshold = 0.0
ob_empty_002.location = (-0.2864, 17.76, -11.81)
ob_empty_002.rotation_euler = (-1.571, -3.142, 1.571)
ob_empty_002.scale = (3.35, 3.35, 3.35)
ob_empty_002.empty_display_type = 'IMAGE'
ob_empty_002.empty_display_size = 5.0
ob_empty_002.lineart.crease_threshold = 0.0
ob_cube_001.location = (-0.3166, 0.0, -0.2343)
ob_cube_001.scale = (6.007, -2.107, 1.12)
ob_cube_001.lineart.crease_threshold = 0.0
ob_cube_002.location = (-1.211, -0.8671, -0.6387)
ob_cube_002.scale = (5.361, -1.88, 1.0)
ob_cube_002.lineart.crease_threshold = 0.0
ob_cube_003.location = (-1.745, 0.0, -0.07958)
ob_cube_003.scale = (0.5433, 1.222, -0.5661)
ob_cube_004.location = (-0.2799, 0.0, -0.298)
ob_cube_004.scale = (6.007, -2.107, 1.12)
ob_cube_004.lineart.crease_threshold = 0.0
ob_cube_005.location = (-0.9454, 0.0, -0.6307)
ob_cube_005.scale = (1.173, 1.272, 0.02985)
ob_cube_006.location = (-0.3254, -0.396, -1.512)
ob_cube_006.scale = (6.007, -2.107, 1.12)
ob_cube_006.lineart.crease_threshold = 0.0
ob_spot.location = (0.0, 0.0, 0.0)
ob_area.location = (2.179, -3.305, 3.149)
ob_area.rotation_euler = (-0.01167, 0.9113, -0.009226)

# ---- collection membership
col_collection.objects.link(ob_light)
col_collection.objects.link(ob_camera)
col_collection.objects.link(ob_empty_001)
col_collection.objects.link(ob_empty_002)
col_collection.objects.link(ob_cube_001)
col_collection.objects.link(ob_cube_002)
col_collection.objects.link(ob_cube_003)
col_collection.objects.link(ob_cube_004)
col_collection.objects.link(ob_cube_005)
col_collection.objects.link(ob_cube_006)
col_collection.objects.link(ob_spot)
col_collection.objects.link(ob_area)

# ---- scene / render settings (as saved in the file)
scene.camera = ob_camera
scene.frame_start = 1; scene.frame_end = 250; scene.frame_set(64)
scene.render.engine = 'BLENDER_EEVEE_NEXT'
scene.cycles.use_denoising = False
scene.cycles.samples = 128
scene.cycles.sampling_pattern = 'TABULATED_SOBOL'
scene.cycles.use_adaptive_sampling = False
scene.cycles.use_light_tree = False
scene.view_settings.view_transform = 'Filmic'
bpy.context.view_layer.update()
